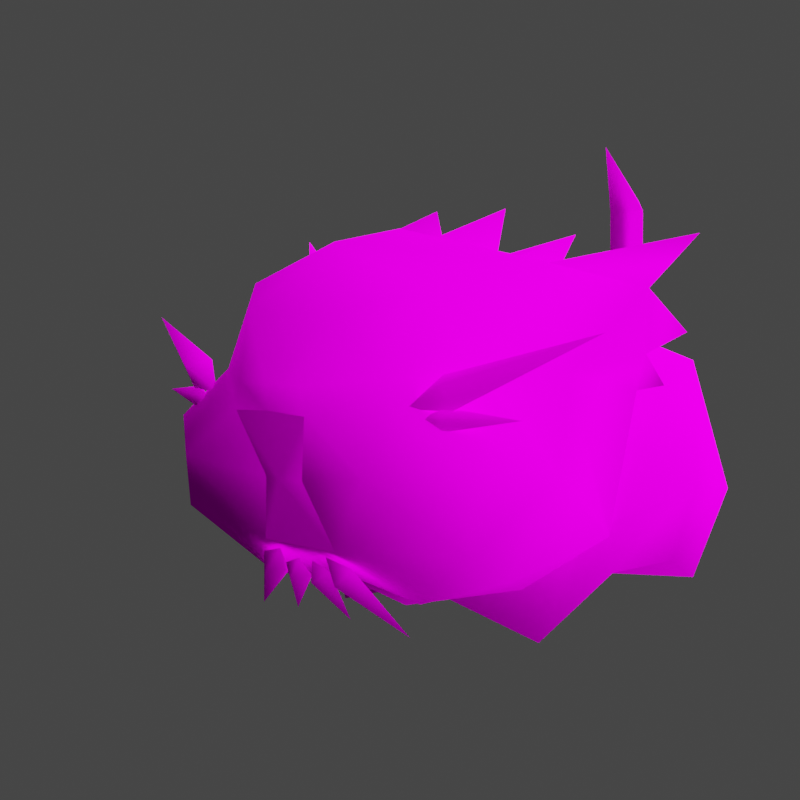 # Source: rumble-raticate.blend  (saved by Blender 3.6.11; exported with 4.5.12 LTS)
import bpy
from mathutils import Matrix  # noqa: F401  (used for matrix-valued properties, if any)

bpy.ops.wm.read_factory_settings(use_empty=True)
scene = bpy.context.scene
scene.name = 'Scene'

# ---- collections
col_collection = bpy.data.collections.new('Collection'); scene.collection.children.link(col_collection)

# ---- images (referenced by path relative to the original .blend; pixels are not part of the script)
import os
ASSET_DIR = os.environ.get("B2B_ASSET_DIR", "")  # directory of the original .blend (textures are referenced by path, not embedded)
HERE = os.path.dirname(os.path.abspath(__file__))  # packed textures are extracted next to this script under _unpacked/

def load_image(name, relpath, width, height, colorspace="sRGB"):
    """Load a texture the original file referenced (path relative to the .blend, or extracted next to this script)."""
    p = next((c for c in (os.path.join(HERE, relpath), os.path.join(ASSET_DIR, relpath)) if relpath and os.path.exists(c)), "")
    if p:
        img = bpy.data.images.load(p, check_existing=True)
        img.name = name
    else:  # same state as the original file: an image datablock whose file is absent (Cycles renders it pink)
        img = bpy.data.images.new(name, width, height)
        img.source = "FILE"
        img.filepath = "//" + (relpath or name)
    img.colorspace_settings.name = colorspace
    return img
img_pii_ratta_alola_01_c_png = load_image('Pii_RATTA_ALOLA_01_C.png', 'Pii_RATTA_ALOLA_01_C.png', 1024, 1024, 'sRGB')
img_pii_ratta_alola_eye_c_png = load_image('Pii_RATTA_ALOLA_eye_C.png', 'Pii_RATTA_ALOLA_eye_C.png', 1024, 1024, 'sRGB')

# ---- materials (node trees are filled in below, after node groups)
mat_pii_ratta_alola_01 = bpy.data.materials.new('Pii_RATTA_ALOLA_01')
mat_pii_ratta_alola_01.surface_render_method = 'BLENDED'
mat_pii_ratta_alola_01.blend_method = 'BLEND'
mat_pii_ratta_alola_01.use_transparency_overlap = False
mat_pii_ratta_alola_01.show_transparent_back = False
mat_pii_ratta_alola_01.use_transparent_shadow = False
mat_pii_ratta_alola_01.diffuse_color = (0.942, 0.942, 0.942, 1.0)
mat_pii_ratta_alola_01.roughness = 0.5528
mat_pii_ratta_alola_01.specular_intensity = 1.0
mat_pii_ratta_alola_01.metallic = 1.0
mat_pii_ratta_alola_eye = bpy.data.materials.new('Pii_RATTA_ALOLA_eye')
mat_pii_ratta_alola_eye.surface_render_method = 'BLENDED'
mat_pii_ratta_alola_eye.blend_method = 'BLEND'
mat_pii_ratta_alola_eye.use_transparency_overlap = False
mat_pii_ratta_alola_eye.show_transparent_back = False
mat_pii_ratta_alola_eye.use_transparent_shadow = False
mat_pii_ratta_alola_eye.diffuse_color = (0.942, 0.942, 0.942, 1.0)
mat_pii_ratta_alola_eye.roughness = 0.5528
mat_pii_ratta_alola_eye.specular_intensity = 1.0
mat_pii_ratta_alola_eye.metallic = 1.0
mat_material = bpy.data.materials.new('Material')
mat_material.alpha_threshold = 0.0
mat_material.use_transparent_shadow = False
mat_material.roughness = 0.5
mat_material.line_color = (0.0, 0.0, 0.0, 1.0)

# ---- material node trees
mat_pii_ratta_alola_01.use_nodes = True; mat_pii_ratta_alola_01.node_tree.nodes.clear()
_N = mat_pii_ratta_alola_01.node_tree.nodes; _L = mat_pii_ratta_alola_01.node_tree.links
n0 = _N.new('ShaderNodeBsdfPrincipled'); n0.name = 'Principled BSDF'; n0.location = (10, 300)
n0.distribution = 'GGX'
n0.subsurface_method = 'RANDOM_WALK_SKIN'
n0.inputs[2].default_value = 0.0
n0.inputs[3].default_value = 1.45
n0.inputs[13].default_value = 0.0
n0.inputs[27].default_value = (0.0, 0.0, 0.0, 1.0)
n0.inputs[28].default_value = 1.0
n1 = _N.new('ShaderNodeTexImage'); n1.name = 'Image Texture'; n1.location = (-300, 600)
n1.image = img_pii_ratta_alola_01_c_png
n1.interpolation = 'Closest'
n1.extension = 'MIRROR'
n2 = _N.new('ShaderNodeOutputMaterial'); n2.name = 'Material Output'; n2.location = (300, 300)
_L.new(n0.outputs[0], n2.inputs[0])
_L.new(n1.outputs[0], n0.inputs[0])
n2.is_active_output = True
mat_pii_ratta_alola_eye.use_nodes = True; mat_pii_ratta_alola_eye.node_tree.nodes.clear()
_N = mat_pii_ratta_alola_eye.node_tree.nodes; _L = mat_pii_ratta_alola_eye.node_tree.links
n0 = _N.new('ShaderNodeBsdfPrincipled'); n0.name = 'Principled BSDF'; n0.location = (10, 300)
n0.distribution = 'GGX'
n0.subsurface_method = 'RANDOM_WALK_SKIN'
n0.inputs[2].default_value = 0.0
n0.inputs[3].default_value = 1.45
n0.inputs[13].default_value = 0.0
n0.inputs[27].default_value = (0.0, 0.0, 0.0, 1.0)
n0.inputs[28].default_value = 1.0
n1 = _N.new('ShaderNodeTexImage'); n1.name = 'Image Texture'; n1.location = (-300, 600)
n1.image = img_pii_ratta_alola_eye_c_png
n1.interpolation = 'Closest'
n1.extension = 'MIRROR'
n2 = _N.new('ShaderNodeOutputMaterial'); n2.name = 'Material Output'; n2.location = (300, 300)
_L.new(n0.outputs[0], n2.inputs[0])
_L.new(n1.outputs[0], n0.inputs[0])
n2.is_active_output = True
mat_material.use_nodes = True; mat_material.node_tree.nodes.clear()
_N = mat_material.node_tree.nodes; _L = mat_material.node_tree.links
n0 = _N.new('ShaderNodeOutputMaterial'); n0.name = 'Material Output'; n0.location = (300, 300)
n1 = _N.new('ShaderNodeBsdfPrincipled'); n1.name = 'Principled BSDF'; n1.location = (10, 300)
n1.distribution = 'GGX'
n1.subsurface_method = 'RANDOM_WALK_SKIN'
n1.inputs[3].default_value = 1.45
n1.inputs[27].default_value = (0.0, 0.0, 0.0, 1.0)
n1.inputs[28].default_value = 1.0
_L.new(n1.outputs[0], n0.inputs[0])
n0.is_active_output = True

# ---- world
world_world = bpy.data.worlds.new('World'); scene.world = world_world
world_world.use_nodes = True; world_world.node_tree.nodes.clear()
_N = world_world.node_tree.nodes; _L = world_world.node_tree.links
n0 = _N.new('ShaderNodeOutputWorld'); n0.name = 'World Output'; n0.location = (300, 300)
n1 = _N.new('ShaderNodeBackground'); n1.name = 'Background'; n1.location = (10, 300)
n1.inputs[0].default_value = (0.05088, 0.05088, 0.05088, 1.0)
_L.new(n1.outputs[0], n0.inputs[0])
n0.is_active_output = True
world_world.color = (0.05088, 0.05088, 0.05088)
world_world.use_sun_shadow = False
world_world.sun_shadow_jitter_overblur = 0.0

# ---- cameras
cam_camera = bpy.data.cameras.new('Camera')
cam_camera.clip_end = 100.0
cam_camera.ortho_scale = 7.314

# ---- lights
light_sun = bpy.data.lights.new('Sun', 'SUN')
light_sun.specular_factor = 0.0
light_sun.transmission_factor = 0.0
light_sun.use_shadow = False
light_sun.angle = 2.356
light_light = bpy.data.lights.new('Light', 'POINT')
light_light.transmission_factor = 0.0
light_light.energy = 1000.0
light_light.shadow_soft_size = 0.1
light_light.shadow_maximum_resolution = 0.006
light_light.use_absolute_resolution = True

# ---- meshes
me_ratta1 = bpy.data.meshes.new('Ratta1')
me_ratta1.from_pydata([(-0.06586, 0.2096, -0.2442), (-0.02641, 0.1916, -0.2123), (4.496e-10, 0.236, -0.2012), (-0.05281, 0.2353, -0.1987), (0.02641, 0.2789, -0.1851), (0.06586, 0.2822, -0.2216), (0.05281, 0.2353, -0.1987), (-7.428e-18, 0.2144, -0.1317), (-0.02641, 0.2789, -0.1851), (0.02641, 0.2789, -0.1851), (-7.428e-18, 0.2144, -0.1317), (-0.05281, 0.2353, -0.1987), (-7.428e-18, 0.2144, -0.1317), (-0.02641, 0.1916, -0.2123), (-0.02641, 0.2789, -0.1851), (0.0, 0.3185, -0.2103), (0.02641, 0.2789, -0.1851), (-0.05281, 0.2353, -0.1987), (-0.06586, 0.2822, -0.2216), (-0.02641, 0.1916, -0.2123), (-0.06586, 0.2096, -0.2442), (0.02641, 0.1916, -0.2123), (0.0, 0.1733, -0.2555), (0.05281, 0.2353, -0.1987), (0.06586, 0.2096, -0.2442), (0.02641, 0.2789, -0.1851), (0.06586, 0.2822, -0.2216), (-7.428e-18, 0.2144, -0.1317), (0.02641, 0.1916, -0.2123), (-0.02641, 0.1916, -0.2123), (-7.428e-18, 0.2144, -0.1317), (0.05281, 0.2353, -0.1987), (-7.428e-18, 0.2144, -0.1317), (0.02641, 0.2789, -0.1851), (0.05281, 0.2353, -0.1987), (4.496e-10, 0.236, -0.2012), (0.06586, 0.2096, -0.2442), (0.05281, 0.2353, -0.1987), (0.0, 0.1733, -0.2555), (0.02641, 0.1916, -0.2123), (-0.06586, 0.2822, -0.2216), (-0.05281, 0.2353, -0.1987), (0.0, 0.3185, -0.2103), (-0.02641, 0.2789, -0.1851), (4.496e-10, 0.236, -0.2012), (0.02641, 0.1916, -0.2123), (0.06586, 0.2096, -0.2442), (-0.02641, 0.1916, -0.2123), (0.0, 0.1733, -0.2555), (-0.02641, 0.2789, -0.1851), (-0.06586, 0.2822, -0.2216), (0.02641, 0.2789, -0.1851), (0.0, 0.3185, -0.2103), (0.02556, 0.2421, -0.1256), (0.02483, 0.2971, -0.2486), (2.113e-10, 0.2456, -0.2944), (-1.306e-10, 0.1612, -0.15), (3.872e-10, 0.3636, -0.3586), (0.02483, 0.3733, -0.3071), (-9.03e-10, 0.4781, -0.3437), (0.02483, 0.4625, -0.3058), (-8.146e-10, 0.5468, -0.2414), (-0.02556, 0.2421, -0.1256), (-0.02483, 0.2971, -0.2486), (-0.02483, 0.3733, -0.3071), (-0.02483, 0.4625, -0.3058), (-0.02556, 0.2421, -0.1256), (-0.02483, 0.2971, -0.2486), (-0.02483, 0.3733, -0.3071), (-0.02483, 0.4625, -0.3058), (-8.146e-10, 0.5468, -0.2414), (0.02483, 0.4625, -0.3058), (-5.783e-09, 0.1533, 0.2162), (0.1836, 0.1245, 0.1423), (-9.372e-09, 0.062, 0.2137), (0.1332, 1.11e-17, 0.1572), (-4.579e-09, 0.02399, 0.009048), (0.1719, 0.06051, 0.06587), (0.1719, 0.06051, 0.06587), (0.1943, 0.05405, -0.0389), (0.1681, -1.563e-17, -0.163), (-5.913e-09, 0.06243, -0.2125), (0.2198, 0.1245, -0.1375), (-5.431e-09, 0.1533, -0.2248), (0.2198, 0.1245, -0.1375), (0.1943, 0.05405, -0.0389), (0.1836, 0.1245, 0.1423), (0.2415, 0.1533, 0.006161), (0.1943, 0.05405, -0.0389), (0.2198, 0.1245, -0.1375), (0.1836, 0.1245, 0.1423), (-5.783e-09, 0.1533, 0.2162), (0.1278, 0.2799, 0.1531), (0.1836, 0.1245, 0.1423), (0.2415, 0.1533, 0.006161), (0.1839, 0.2788, 0.01926), (0.1794, 0.2777, -0.1221), (0.2198, 0.1245, -0.1375), (-5.431e-09, 0.1533, -0.2248), (-9.298e-09, 0.322, -0.1743), (-7.499e-09, 0.3736, 0.01986), (-9.298e-09, 0.322, -0.1743), (-5.7e-09, 0.3388, 0.2142), (-0.1794, 0.2777, -0.1221), (-0.2198, 0.1245, -0.1375), (-0.2415, 0.1533, 0.006161), (-0.1839, 0.2788, 0.01926), (-0.1278, 0.2799, 0.1531), (-0.1836, 0.1245, 0.1423), (-9.298e-09, 0.322, -0.1743), (-0.1836, 0.1245, 0.1423), (-6.211e-09, 0.2799, 0.2263), (-5.7e-09, 0.3388, 0.2142), (-5.783e-09, 0.1533, 0.2162), (-6.211e-09, 0.2799, 0.2263), (0.1278, 0.2799, 0.1531), (-0.1278, 0.2799, 0.1531), (-6.211e-09, 0.2799, 0.2263), (-6.211e-09, 0.2799, 0.2263), (-5.7e-09, 0.3388, 0.2142), (-5.783e-09, 0.1533, 0.2162), (-9.372e-09, 0.062, 0.2137), (-0.1836, 0.1245, 0.1423), (-0.1332, 5.165e-09, 0.1572), (-4.579e-09, 0.02399, 0.009048), (-0.1719, 0.06051, 0.06587), (-0.1719, 0.06051, 0.06587), (-0.1943, 0.05405, -0.0389), (-0.1681, 2.421e-09, -0.163), (-5.913e-09, 0.06243, -0.2125), (-0.2198, 0.1245, -0.1375), (-5.431e-09, 0.1533, -0.2248), (-0.2198, 0.1245, -0.1375), (-0.1943, 0.05405, -0.0389), (-0.1943, 0.05405, -0.0389), (-0.2415, 0.1533, 0.006161), (-0.1836, 0.1245, 0.1423), (-0.2198, 0.1245, -0.1375), (-0.1465, 0.3015, 0.3454), (-0.279, 0.3398, 0.2978), (-0.1635, 0.2716, 0.3554), (-0.1195, 0.2713, 0.3655), (-0.1465, 0.3015, 0.3454), (-0.1195, 0.2713, 0.3655), (-0.1595, 0.2958, 0.3705), (-0.279, 0.3398, 0.2978), (-0.1465, 0.3015, 0.3454), (-0.1195, 0.2713, 0.3655), (-0.1635, 0.2716, 0.3554), (-0.1595, 0.2958, 0.3705), (-0.279, 0.3398, 0.2978), (-0.1531, 0.2748, 0.3546), (-0.2219, 0.2656, 0.3363), (-0.1552, 0.2529, 0.3596), (-0.1348, 0.2633, 0.363), (-0.1531, 0.2748, 0.3546), (-0.1348, 0.2633, 0.363), (-0.1573, 0.2665, 0.3675), (-0.2219, 0.2656, 0.3363), (-0.1531, 0.2748, 0.3546), (-0.1348, 0.2633, 0.363), (-0.1552, 0.2529, 0.3596), (-0.1573, 0.2665, 0.3675), (-0.2219, 0.2656, 0.3363), (0.1465, 0.3015, 0.3454), (0.1195, 0.2713, 0.3655), (0.1635, 0.2716, 0.3554), (0.279, 0.3398, 0.2978), (0.1465, 0.3015, 0.3454), (0.1595, 0.2958, 0.3705), (0.1195, 0.2713, 0.3655), (0.279, 0.3398, 0.2978), (0.1465, 0.3015, 0.3454), (0.1195, 0.2713, 0.3655), (0.1595, 0.2958, 0.3705), (0.1635, 0.2716, 0.3554), (0.279, 0.3398, 0.2978), (0.1531, 0.2748, 0.3546), (0.1348, 0.2633, 0.363), (0.1552, 0.2529, 0.3596), (0.2219, 0.2656, 0.3363), (0.1531, 0.2748, 0.3546), (0.1573, 0.2665, 0.3675), (0.1348, 0.2633, 0.363), (0.2219, 0.2656, 0.3363), (0.1531, 0.2748, 0.3546), (0.1348, 0.2633, 0.363), (0.1573, 0.2665, 0.3675), (0.1552, 0.2529, 0.3596), (0.2219, 0.2656, 0.3363), (-0.02892, 0.1095, 0.3668), (-0.03458, 0.05725, 0.3445), (0.0, 0.09946, 0.3606), (-0.008529, 0.118, 0.3692), (-0.02892, 0.1095, 0.3668), (-0.008529, 0.118, 0.3692), (-0.0135, 0.09867, 0.377), (-0.03458, 0.05725, 0.3445), (-0.02892, 0.1095, 0.3668), (-0.008529, 0.118, 0.3692), (0.0, 0.09946, 0.3606), (-0.0135, 0.09867, 0.377), (-0.03458, 0.05725, 0.3445), (-0.05676, 0.1169, 0.3678), (-0.096, 0.0478, 0.3309), (-0.03145, 0.09947, 0.3598), (-0.02924, 0.1255, 0.3732), (-0.05676, 0.1169, 0.3678), (-0.02924, 0.1255, 0.3732), (-0.04466, 0.1004, 0.3789), (-0.096, 0.0478, 0.3309), (-0.05676, 0.1169, 0.3678), (-0.02924, 0.1255, 0.3732), (-0.03145, 0.09947, 0.3598), (-0.04466, 0.1004, 0.3789), (-0.096, 0.0478, 0.3309), (0.02892, 0.1095, 0.3668), (0.008529, 0.118, 0.3692), (0.0, 0.09946, 0.3606), (0.03458, 0.05725, 0.3445), (0.02892, 0.1095, 0.3668), (0.0135, 0.09867, 0.377), (0.008529, 0.118, 0.3692), (0.03458, 0.05725, 0.3445), (0.02892, 0.1095, 0.3668), (0.008529, 0.118, 0.3692), (0.0135, 0.09867, 0.377), (0.0, 0.09946, 0.3606), (0.03458, 0.05725, 0.3445), (0.05676, 0.1169, 0.3678), (0.02924, 0.1255, 0.3732), (0.03145, 0.09947, 0.3598), (0.096, 0.0478, 0.3309), (0.05676, 0.1169, 0.3678), (0.04466, 0.1004, 0.3789), (0.02924, 0.1255, 0.3732), (0.096, 0.0478, 0.3309), (0.05676, 0.1169, 0.3678), (0.02924, 0.1255, 0.3732), (0.04466, 0.1004, 0.3789), (0.03145, 0.09947, 0.3598), (0.096, 0.0478, 0.3309), (-1.127e-08, 0.2676, 0.4167), (0.04296, 0.2648, 0.413), (0.0, 0.2009, 0.4032), (0.02264, 0.2012, 0.3962), (-0.02264, 0.2012, 0.3962), (-0.04296, 0.2648, 0.413), (0.0, 0.2009, 0.4032), (-1.127e-08, 0.2676, 0.4167), (-1.017e-08, 0.133, 0.3772), (-0.04483, 0.133, 0.3772), (0.0, 0.2009, 0.4032), (-0.02264, 0.2012, 0.3962), (0.02264, 0.2012, 0.3962), (0.04483, 0.133, 0.3772), (0.0, 0.2009, 0.4032), (-1.017e-08, 0.133, 0.3772), (0.1322, 0.0657, 0.1904), (0.197, 0.1173, 0.1251), (-2.774e-08, 0.1169, 0.1057), (0.2156, 0.2672, 0.1043), (0.1928, 0.2939, 0.2049), (-2.788e-08, 0.03074, 0.2122), (-2.552e-08, 0.3815, 0.0447), (-0.1322, 0.0657, 0.1904), (-0.197, 0.1173, 0.1251), (-0.2156, 0.2672, 0.1043), (-0.1928, 0.2939, 0.2049), (-0.1566, 0.3488, 0.1028), (-0.1574, 0.3971, 0.1802), (0.1712, 0.1011, 0.2764), (0.2093, 0.2045, 0.2524), (-2.788e-08, 0.03074, 0.2122), (-2.782e-08, 0.07296, 0.2735), (0.1322, 0.0657, 0.1904), (-0.1712, 0.1011, 0.2764), (-0.1322, 0.0657, 0.1904), (-0.2093, 0.2045, 0.2524), (-2.978e-08, 0.4163, 0.1214), (0.1574, 0.3971, 0.1802), (-2.812e-08, 0.4335, 0.2141), (-0.1574, 0.3971, 0.1802), (0.1574, 0.3971, 0.1802), (0.1566, 0.3488, 0.1028), (0.2156, 0.2672, 0.1043), (0.197, 0.1173, 0.1251), (0.1322, 0.0657, 0.1904), (-0.1322, 0.0657, 0.1904), (-0.197, 0.1173, 0.1251), (-2.782e-08, 0.07296, 0.2735), (0.0956, 0.07586, 0.3139), (0.1712, 0.1011, 0.2764), (-2.851e-08, 0.09925, 0.3292), (0.1803, 0.1448, 0.3521), (0.2093, 0.2045, 0.2524), (0.1899, 0.2408, 0.349), (0.1899, 0.2408, 0.349), (0.1549, 0.2931, 0.2924), (0.1899, 0.2408, 0.349), (0.1023, 0.2964, 0.3648), (0.1102, 0.2168, 0.4176), (0.04296, 0.2648, 0.413), (0.03534, 0.2915, 0.4142), (-1.127e-08, 0.2676, 0.4167), (0.05392, 0.355, 0.382), (-2.854e-08, 0.293, 0.4178), (-0.05392, 0.355, 0.382), (-0.03534, 0.2915, 0.4142), (-0.04296, 0.2648, 0.413), (-0.1023, 0.2964, 0.3648), (-2.851e-08, 0.09925, 0.3292), (0.04483, 0.133, 0.3772), (0.0956, 0.07586, 0.3139), (-1.017e-08, 0.133, 0.3772), (0.04483, 0.133, 0.3772), (0.1803, 0.1448, 0.3521), (0.02264, 0.2012, 0.3962), (0.04296, 0.2648, 0.413), (0.1102, 0.2168, 0.4176), (0.04483, 0.133, 0.3772), (0.02264, 0.2012, 0.3962), (0.1102, 0.2168, 0.4176), (0.1803, 0.1448, 0.3521), (0.1928, 0.2939, 0.2049), (0.2093, 0.2045, 0.2524), (0.1574, 0.3971, 0.1802), (0.2243, 0.3704, 0.09808), (0.1928, 0.2939, 0.2049), (0.2216, 0.3041, 0.09686), (0.2484, 0.3245, 0.05864), (0.2156, 0.2672, 0.1043), (0.232, 0.2702, 0.07447), (0.262, 0.4244, 0.06396), (0.1574, 0.3971, 0.1802), (-3.049e-08, 0.4199, 0.3171), (-2.812e-08, 0.4335, 0.2141), (0.1007, 0.3795, 0.3249), (-3.049e-08, 0.4199, 0.3171), (0.05392, 0.355, 0.382), (-0.05392, 0.355, 0.382), (-0.1007, 0.3795, 0.3249), (-3.049e-08, 0.4199, 0.3171), (-0.1574, 0.3971, 0.1802), (-0.1574, 0.3971, 0.1802), (-2.812e-08, 0.4335, 0.2141), (0.2093, 0.2045, 0.2524), (0.1549, 0.2931, 0.2924), (0.2484, 0.3245, 0.05864), (0.2243, 0.3704, 0.09808), (0.1566, 0.3488, 0.1028), (0.262, 0.4244, 0.06396), (0.2216, 0.3041, 0.09686), (0.232, 0.2702, 0.07447), (0.2156, 0.2672, 0.1043), (0.1574, 0.3971, 0.1802), (-2.851e-08, 0.09925, 0.3292), (-0.04483, 0.133, 0.3772), (-1.017e-08, 0.133, 0.3772), (-0.0956, 0.07586, 0.3139), (-0.04483, 0.133, 0.3772), (-0.1803, 0.1448, 0.3521), (-0.1102, 0.2168, 0.4176), (-0.02264, 0.2012, 0.3962), (-0.04483, 0.133, 0.3772), (-0.02264, 0.2012, 0.3962), (-0.04296, 0.2648, 0.413), (-0.1102, 0.2168, 0.4176), (-0.1803, 0.1448, 0.3521), (-2.782e-08, 0.07296, 0.2735), (-0.0956, 0.07586, 0.3139), (-2.851e-08, 0.09925, 0.3292), (-0.1712, 0.1011, 0.2764), (-0.1803, 0.1448, 0.3521), (-0.2093, 0.2045, 0.2524), (-0.1899, 0.2408, 0.349), (-0.1549, 0.2931, 0.2924), (-0.1899, 0.2408, 0.349), (-0.1023, 0.2964, 0.3648), (-0.1899, 0.2408, 0.349), (-0.1102, 0.2168, 0.4176), (-0.04296, 0.2648, 0.413), (-0.1928, 0.2939, 0.2049), (-0.2093, 0.2045, 0.2524), (-0.1574, 0.3971, 0.1802), (-0.1928, 0.2939, 0.2049), (-0.2243, 0.3704, 0.09808), (-0.2216, 0.3041, 0.09686), (-0.2484, 0.3245, 0.05864), (-0.2156, 0.2672, 0.1043), (-0.232, 0.2702, 0.07447), (-0.262, 0.4244, 0.06396), (-0.2093, 0.2045, 0.2524), (-0.1549, 0.2931, 0.2924), (-0.2484, 0.3245, 0.05864), (-0.1566, 0.3488, 0.1028), (-0.2243, 0.3704, 0.09808), (-0.262, 0.4244, 0.06396), (-0.2216, 0.3041, 0.09686), (-0.232, 0.2702, 0.07447), (-0.2156, 0.2672, 0.1043), (-0.1574, 0.3971, 0.1802), (-0.1899, 0.2408, 0.349), (-0.1102, 0.2168, 0.4176), (-0.1803, 0.1448, 0.3521), (0.1102, 0.2168, 0.4176), (0.1899, 0.2408, 0.349), (0.1803, 0.1448, 0.3521), (-0.128, 0.3557, 0.143), (-0.06029, 0.3996, 0.143), (-0.1253, 0.4256, 0.06875), (-0.06029, 0.3996, 0.143), (-0.104, 0.3928, 0.2105), (-0.1253, 0.4256, 0.06875), (-0.104, 0.3928, 0.2105), (-0.128, 0.3557, 0.143), (-0.1253, 0.4256, 0.06875), (-0.07479, 0.3824, 0.1529), (0.01462, 0.4062, 0.1529), (-0.0463, 0.4554, 0.08337), (0.01462, 0.4062, 0.1529), (-0.03678, 0.4195, 0.2178), (-0.0463, 0.4554, 0.08337), (-0.03678, 0.4195, 0.2178), (-0.07479, 0.3824, 0.1529), (-0.0463, 0.4554, 0.08337), (0.128, 0.3557, 0.143), (0.1253, 0.4256, 0.06875), (0.06029, 0.3996, 0.143), (0.06029, 0.3996, 0.143), (0.1253, 0.4256, 0.06875), (0.104, 0.3928, 0.2105), (0.104, 0.3928, 0.2105), (0.1253, 0.4256, 0.06875), (0.128, 0.3557, 0.143), (0.07479, 0.3824, 0.1529), (0.0463, 0.4554, 0.08337), (-0.01462, 0.4062, 0.1529), (-0.01462, 0.4062, 0.1529), (0.0463, 0.4554, 0.08337), (0.03678, 0.4195, 0.2178), (0.03678, 0.4195, 0.2178), (0.0463, 0.4554, 0.08337), (0.07479, 0.3824, 0.1529), (0.03747, 0.3399, 0.003928), (0.01349, 0.38, -0.04033), (-0.01899, 0.3464, 0.003928), (-0.01899, 0.3464, 0.003928), (0.01349, 0.38, -0.04033), (0.01126, 0.3607, 0.04309), (0.01126, 0.3607, 0.04309), (0.01349, 0.38, -0.04033), (0.03747, 0.3399, 0.003928), (0.05956, 0.3193, -0.04517), (0.0531, 0.3564, -0.08627), (0.01442, 0.3383, -0.0504), (0.01442, 0.3383, -0.0504), (0.0531, 0.3564, -0.08627), (0.03976, 0.3446, -0.01421), (0.03976, 0.3446, -0.01421), (0.0531, 0.3564, -0.08627), (0.05956, 0.3193, -0.04517), (-0.01529, 0.338, -0.01324), (-0.06132, 0.3639, -0.05002), (-0.06843, 0.3207, -0.0028), (-0.06843, 0.3207, -0.0028), (-0.06132, 0.3639, -0.05002), (-0.03984, 0.3469, 0.03114), (-0.03984, 0.3469, 0.03114), (-0.06132, 0.3639, -0.05002), (-0.01529, 0.338, -0.01324), (0.1023, 0.2964, 0.3648), (0.05392, 0.355, 0.382), (0.1007, 0.3795, 0.3249), (0.1549, 0.2931, 0.2924), (0.1574, 0.3971, 0.1802), (0.1928, 0.2939, 0.2049), (-0.1023, 0.2964, 0.3648), (-0.1007, 0.3795, 0.3249), (-0.05392, 0.355, 0.382), (-0.1549, 0.2931, 0.2924), (-0.1574, 0.3971, 0.1802), (-0.1928, 0.2939, 0.2049)], [], [(2, 1, 0), (2, 0, 3), (5, 2, 4), (5, 6, 2), (9, 8, 7), (8, 11, 10), (11, 13, 12), (16, 15, 14), (14, 18, 17), (17, 20, 19), (19, 22, 21), (21, 24, 23), (23, 26, 25), (29, 28, 27), (28, 31, 30), (34, 33, 32), (37, 36, 35), (39, 38, 35), (35, 41, 40), (35, 43, 42), (46, 45, 44), (48, 47, 44), (44, 50, 49), (44, 52, 51), (55, 54, 53), (56, 55, 53), (55, 57, 54), (57, 58, 54), (57, 59, 58), (59, 60, 58), (59, 61, 60), (55, 56, 62), (63, 55, 62), (57, 55, 63), (64, 57, 63), (59, 57, 64), (65, 59, 64), (61, 59, 65), (66, 53, 54), (67, 66, 54), (67, 54, 58), (68, 67, 58), (68, 58, 60), (69, 68, 60), (69, 71, 70), (74, 73, 72), (74, 75, 73), (74, 76, 75), (77, 75, 76), (78, 73, 75), (79, 77, 76), (79, 76, 80), (80, 76, 81), (81, 82, 80), (81, 83, 82), (85, 80, 84), (77, 87, 86), (77, 88, 87), (88, 89, 87), (92, 91, 90), (94, 92, 93), (94, 95, 92), (94, 96, 95), (97, 96, 94), (98, 96, 97), (98, 99, 96), (100, 95, 96), (100, 96, 101), (102, 95, 100), (92, 95, 102), (103, 100, 101), (103, 98, 104), (104, 105, 103), (103, 105, 106), (106, 100, 103), (106, 102, 100), (106, 105, 107), (106, 107, 102), (107, 105, 108), (109, 98, 103), (91, 107, 110), (112, 107, 111), (115, 114, 113), (117, 116, 113), (92, 119, 118), (122, 121, 120), (123, 121, 122), (124, 121, 123), (123, 125, 124), (122, 126, 123), (125, 127, 124), (124, 127, 128), (124, 128, 129), (130, 129, 128), (131, 129, 130), (128, 133, 132), (125, 135, 134), (136, 135, 125), (135, 137, 134), (140, 139, 138), (141, 140, 138), (144, 143, 142), (144, 146, 145), (149, 148, 147), (149, 150, 148), (153, 152, 151), (154, 153, 151), (157, 156, 155), (157, 159, 158), (162, 161, 160), (162, 163, 161), (166, 165, 164), (167, 166, 164), (170, 169, 168), (172, 169, 171), (175, 174, 173), (176, 174, 175), (179, 178, 177), (180, 179, 177), (183, 182, 181), (185, 182, 184), (188, 187, 186), (189, 187, 188), (192, 191, 190), (193, 192, 190), (196, 195, 194), (196, 198, 197), (201, 200, 199), (201, 202, 200), (205, 204, 203), (206, 205, 203), (209, 208, 207), (209, 211, 210), (214, 213, 212), (214, 215, 213), (218, 217, 216), (219, 218, 216), (222, 221, 220), (224, 221, 223), (227, 226, 225), (228, 226, 227), (231, 230, 229), (232, 231, 229), (235, 234, 233), (237, 234, 236), (240, 239, 238), (241, 239, 240), (244, 243, 242), (245, 243, 244), (248, 247, 246), (248, 249, 247), (252, 251, 250), (252, 253, 251), (256, 255, 254), (256, 257, 255), (260, 259, 258), (259, 260, 261), (259, 261, 262), (263, 260, 258), (261, 260, 264), (260, 263, 265), (266, 260, 265), (260, 266, 267), (267, 266, 268), (264, 260, 269), (269, 260, 267), (264, 269, 270), (272, 271, 259), (271, 274, 273), (271, 273, 275), (274, 276, 273), (273, 276, 277), (278, 266, 276), (280, 264, 279), (280, 279, 281), (279, 282, 281), (264, 282, 279), (284, 264, 283), (285, 264, 284), (271, 287, 286), (289, 288, 276), (292, 291, 290), (291, 293, 290), (291, 292, 294), (292, 295, 294), (294, 295, 296), (298, 297, 295), (298, 300, 299), (301, 299, 300), (301, 300, 302), (303, 302, 300), (302, 303, 304), (303, 300, 305), (303, 306, 304), (306, 303, 305), (307, 306, 305), (306, 308, 304), (307, 308, 306), (308, 309, 304), (309, 308, 310), (310, 308, 307), (313, 312, 311), (314, 311, 312), (313, 316, 315), (319, 318, 317), (319, 321, 320), (323, 322, 320), (325, 259, 324), (328, 327, 326), (328, 329, 327), (327, 329, 330), (331, 329, 328), (329, 331, 332), (326, 327, 333), (336, 335, 334), (335, 337, 334), (339, 337, 338), (340, 339, 338), (341, 340, 338), (343, 341, 342), (345, 344, 342), (262, 347, 346), (350, 349, 348), (351, 349, 350), (348, 352, 350), (353, 350, 352), (354, 350, 353), (355, 351, 350), (358, 357, 356), (359, 356, 357), (361, 359, 360), (364, 363, 362), (366, 362, 365), (368, 364, 367), (371, 370, 369), (370, 372, 369), (373, 372, 370), (374, 372, 373), (374, 373, 375), (377, 376, 374), (379, 378, 376), (380, 378, 379), (380, 381, 378), (266, 383, 382), (386, 385, 384), (385, 386, 387), (387, 386, 388), (385, 387, 389), (389, 387, 390), (386, 384, 391), (393, 268, 392), (396, 395, 394), (396, 397, 395), (394, 395, 398), (399, 398, 395), (399, 395, 400), (397, 401, 395), (404, 403, 402), (407, 406, 405), (410, 409, 408), (413, 412, 411), (416, 415, 414), (419, 418, 417), (422, 421, 420), (425, 424, 423), (428, 427, 426), (431, 430, 429), (434, 433, 432), (437, 436, 435), (440, 439, 438), (443, 442, 441), (446, 445, 444), (449, 448, 447), (452, 451, 450), (455, 454, 453), (458, 457, 456), (461, 460, 459), (464, 463, 462), (467, 466, 465), (470, 469, 468), (473, 472, 471), (471, 474, 473), (474, 475, 473), (475, 474, 476), (479, 478, 477), (480, 477, 478), (481, 480, 478), (480, 481, 482)])
me_ratta1.polygons.foreach_set('use_smooth', [True] * 288)
me_ratta1.polygons.foreach_set('material_index', [0, 0, 0, 0, 0, 0, 0, 0, 0, 0, 0, 0, 0, 0, 0, 0, 0, 0, 0, 0, 0, 0, 0, 0, 0, 0, 0, 0, 0, 0, 0, 0, 0, 0, 0, 0, 0, 0, 0, 0, 0, 0, 0, 0, 0, 0, 0, 0, 0, 0, 0, 0, 0, 0, 0, 0, 0, 0, 0, 0, 0, 0, 0, 0, 0, 0, 0, 0, 0, 0, 0, 0, 0, 0, 0, 0, 0, 0, 0, 0, 0, 0, 0, 0, 0, 0, 0, 0, 0, 0, 0, 0, 0, 0, 0, 0, 0, 0, 0, 0, 0, 0, 0, 0, 0, 0, 0, 0, 0, 0, 0, 0, 0, 0, 0, 0, 0, 0, 0, 0, 0, 0, 0, 0, 0, 0, 0, 0, 0, 0, 0, 0, 0, 0, 0, 0, 0, 0, 0, 0, 0, 0, 0, 0, 0, 0, 0, 0, 0, 0, 0, 0, 0, 0, 0, 0, 0, 0, 0, 0, 0, 0, 0, 0, 0, 0, 0, 0, 0, 0, 0, 0, 0, 0, 0, 0, 0, 0, 0, 0, 0, 0, 0, 0, 0, 0, 0, 0, 0, 0, 0, 0, 0, 0, 0, 0, 0, 0, 0, 0, 0, 0, 0, 0, 0, 0, 0, 0, 0, 0, 0, 0, 0, 0, 0, 0, 0, 0, 0, 0, 0, 0, 0, 0, 0, 0, 0, 0, 0, 0, 0, 0, 0, 0, 0, 0, 0, 0, 0, 0, 0, 0, 0, 0, 0, 0, 0, 0, 0, 0, 0, 0, 0, 0, 0, 0, 0, 0, 0, 0, 0, 0, 0, 0, 0, 0, 0, 0, 0, 0, 0, 0, 0, 0, 0, 0, 0, 0, 0, 0, 1, 1, 1, 1, 1, 1, 1, 1])
_uv = me_ratta1.uv_layers.new(name='UV0')
_uv.uv.foreach_set('vector', [0.9344, 0.07773, 0.9195, 0.08633, 0.9172, 0.07773, 0.9344, 0.07773, 0.9172, 0.07773, 0.9195, 0.06914, 0.9516, 0.07773, 0.9344, 0.07773, 0.9493, 0.06914, 0.9516, 0.07773, 0.9493, 0.08633, 0.9344, 0.07773, 0.9172, 0.09492, 0.923, 0.09492, 0.9344, 0.1293, 0.923, 0.09492, 0.9287, 0.09492, 0.9344, 0.1293, 0.9287, 0.09492, 0.9344, 0.09492, 0.9344, 0.1293, 0.9172, 0.09492, 0.9201, 0.09492, 0.923, 0.09492, 0.923, 0.09492, 0.9258, 0.09492, 0.9287, 0.09492, 0.9287, 0.09492, 0.9316, 0.09492, 0.9344, 0.09492, 0.9344, 0.09492, 0.9373, 0.09492, 0.9402, 0.09492, 0.9402, 0.09492, 0.943, 0.09492, 0.9459, 0.09492, 0.9459, 0.09492, 0.9488, 0.09492, 0.9516, 0.09492, 0.9344, 0.09492, 0.9402, 0.09492, 0.9344, 0.1293, 0.9402, 0.09492, 0.9459, 0.09492, 0.9344, 0.1293, 0.9459, 0.09492, 0.9516, 0.09492, 0.9344, 0.1293, 0.9493, 0.08633, 0.943, 0.09262, 0.9344, 0.07773, 0.9344, 0.09492, 0.9258, 0.09262, 0.9344, 0.07773, 0.9344, 0.07773, 0.9195, 0.06914, 0.9258, 0.06285, 0.9344, 0.07773, 0.9344, 0.06055, 0.943, 0.06285, 0.943, 0.09262, 0.9344, 0.09492, 0.9344, 0.07773, 0.9258, 0.09262, 0.9195, 0.08633, 0.9344, 0.07773, 0.9344, 0.07773, 0.9258, 0.06285, 0.9344, 0.06055, 0.9344, 0.07773, 0.943, 0.06285, 0.9493, 0.06914, 0.1037, 0.2246, 0.03923, 0.2351, 0.03923, 0.01673, 0.1037, 0.01673, 0.1037, 0.2246, 0.03923, 0.01673, 0.1037, 0.2246, 0.1037, 0.3819, 0.03923, 0.2351, 0.1037, 0.3819, 0.03923, 0.3819, 0.03923, 0.2351, 0.1037, 0.3819, 0.1037, 0.554, 0.03923, 0.3819, 0.1037, 0.554, 0.03923, 0.5378, 0.03923, 0.3819, 0.1037, 0.554, 0.0558, 0.7174, 0.03923, 0.5378, 0.1037, 0.2246, 0.1037, 0.01673, 0.03923, 0.01673, 0.03923, 0.2351, 0.1037, 0.2246, 0.03923, 0.01673, 0.1037, 0.3819, 0.1037, 0.2246, 0.03923, 0.2351, 0.03923, 0.3819, 0.1037, 0.3819, 0.03923, 0.2351, 0.1037, 0.554, 0.1037, 0.3819, 0.03923, 0.3819, 0.03923, 0.5378, 0.1037, 0.554, 0.03923, 0.3819, 0.0558, 0.7174, 0.1037, 0.554, 0.03923, 0.5378, 0.03923, 0.01673, 0.03923, 0.01673, 0.03923, 0.2351, 0.03923, 0.2351, 0.03923, 0.01673, 0.03923, 0.2351, 0.03923, 0.2351, 0.03923, 0.2351, 0.03923, 0.3819, 0.03923, 0.3819, 0.03923, 0.2351, 0.03923, 0.3819, 0.03923, 0.3819, 0.03923, 0.3819, 0.03923, 0.5378, 0.03923, 0.5378, 0.03923, 0.3819, 0.03923, 0.5378, 0.03923, 0.5378, 0.03923, 0.5378, 0.0558, 0.7174, 0.4544, 0.1258, 0.7835, -0.01658, 0.4368, -0.03165, 0.4544, 0.1258, 0.7145, 0.2078, 0.7835, -0.01658, 0.4544, 0.1258, 0.5035, 0.477, 0.7145, 0.2078, 0.804, 0.3791, 0.7145, 0.2078, 0.5035, 0.477, 0.9032, 0.1268, 0.7835, -0.01658, 0.7145, 0.2078, 0.8402, 0.5652, 0.804, 0.3791, 0.5035, 0.477, 0.8402, 0.5652, 0.5035, 0.477, 0.7771, 0.7886, 0.7771, 0.7886, 0.5035, 0.477, 0.4599, 0.8598, 0.4599, 0.8598, 0.8492, 1.016, 0.7771, 0.7886, 0.4599, 0.8598, 0.4332, 1.018, 0.8492, 1.016, 1.019, 0.8655, 0.7771, 0.7886, 0.8492, 1.016, 0.804, 0.3791, 0.9997, 0.4403, 0.8834, 0.2067, 0.804, 0.3791, 0.8402, 0.5652, 0.9997, 0.4403, 0.8402, 0.5652, 1.015, 0.7145, 0.9997, 0.4403, 0.9622, 0.03419, 0.9484, 0.02733, 0.9683, 0.03536, 0.9746, 0.05014, 0.9622, 0.03419, 0.9683, 0.03536, 0.9746, 0.05014, 0.9683, 0.04872, 0.9622, 0.03419, 0.9746, 0.05014, 0.9678, 0.06407, 0.9683, 0.04872, 0.9722, 0.06574, 0.9678, 0.06407, 0.9746, 0.05014, 0.9484, 0.07523, 0.9678, 0.06407, 0.9722, 0.06574, 0.9484, 0.07523, 0.9484, 0.06974, 0.9678, 0.06407, 0.9484, 0.04865, 0.9683, 0.04872, 0.9678, 0.06407, 0.9484, 0.04865, 0.9678, 0.06407, 0.9484, 0.06974, 0.9484, 0.02755, 0.9683, 0.04872, 0.9484, 0.04865, 0.9622, 0.03419, 0.9683, 0.04872, 0.9484, 0.02755, 0.9289, 0.06407, 0.9484, 0.04865, 0.9484, 0.06974, 0.9289, 0.06407, 0.9484, 0.07523, 0.9245, 0.06574, 0.9245, 0.06574, 0.9221, 0.05014, 0.9289, 0.06407, 0.9289, 0.06407, 0.9221, 0.05014, 0.9284, 0.04872, 0.9284, 0.04872, 0.9484, 0.04865, 0.9289, 0.06407, 0.9284, 0.04872, 0.9484, 0.02755, 0.9484, 0.04865, 0.9284, 0.04872, 0.9221, 0.05014, 0.9345, 0.03419, 0.9284, 0.04872, 0.9345, 0.03419, 0.9484, 0.02755, 0.9345, 0.03419, 0.9221, 0.05014, 0.9284, 0.03536, 0.9484, 0.06974, 0.9484, 0.07523, 0.9289, 0.06407, 0.9484, 0.02733, 0.9345, 0.03419, 0.9284, 0.03536, 0.9484, 0.02755, 0.9345, 0.03419, 0.9484, 0.02623, 0.9622, 0.03419, 0.9484, 0.02623, 0.9484, 0.02733, 0.9484, 0.02623, 0.9345, 0.03419, 0.9484, 0.02733, 0.9622, 0.03419, 0.9484, 0.02755, 0.9484, 0.02623, 0.7835, -0.01658, 0.4544, 0.1258, 0.4368, -0.03165, 0.7145, 0.2078, 0.4544, 0.1258, 0.7835, -0.01658, 0.5035, 0.477, 0.4544, 0.1258, 0.7145, 0.2078, 0.7145, 0.2078, 0.804, 0.3791, 0.5035, 0.477, 0.7835, -0.01658, 0.9032, 0.1268, 0.7145, 0.2078, 0.804, 0.3791, 0.8402, 0.5652, 0.5035, 0.477, 0.5035, 0.477, 0.8402, 0.5652, 0.7771, 0.7886, 0.5035, 0.477, 0.7771, 0.7886, 0.4599, 0.8598, 0.8492, 1.016, 0.4599, 0.8598, 0.7771, 0.7886, 0.4332, 1.018, 0.4599, 0.8598, 0.8492, 1.016, 0.7771, 0.7886, 1.019, 0.8655, 0.8492, 1.016, 0.804, 0.3791, 0.9997, 0.4403, 0.8402, 0.5652, 0.8834, 0.2067, 0.9997, 0.4403, 0.804, 0.3791, 0.9997, 0.4403, 1.015, 0.7145, 0.8402, 0.5652, 0.2326, 0.7057, 0.244, 0.6942, 0.2326, 0.6827, 0.2211, 0.6942, 0.2326, 0.7057, 0.2326, 0.6827, 0.2326, 0.7286, 0.2268, 0.7057, 0.2211, 0.7057, 0.2326, 0.7286, 0.244, 0.7057, 0.2383, 0.7057, 0.2326, 0.7286, 0.2326, 0.7057, 0.2268, 0.7057, 0.2326, 0.7286, 0.2383, 0.7057, 0.2326, 0.7057, 0.2326, 0.7057, 0.244, 0.6942, 0.2326, 0.6827, 0.2211, 0.6942, 0.2326, 0.7057, 0.2326, 0.6827, 0.2326, 0.7286, 0.2268, 0.7057, 0.2211, 0.7057, 0.2326, 0.7286, 0.244, 0.7057, 0.2383, 0.7057, 0.2326, 0.7286, 0.2326, 0.7057, 0.2268, 0.7057, 0.2326, 0.7286, 0.2383, 0.7057, 0.2326, 0.7057, 0.2326, 0.7057, 0.2211, 0.6942, 0.2326, 0.6827, 0.244, 0.6942, 0.2326, 0.7057, 0.2326, 0.6827, 0.2268, 0.7057, 0.2326, 0.7286, 0.2211, 0.7057, 0.244, 0.7057, 0.2326, 0.7286, 0.2383, 0.7057, 0.2326, 0.7057, 0.2326, 0.7286, 0.2268, 0.7057, 0.2383, 0.7057, 0.2326, 0.7286, 0.2326, 0.7057, 0.2326, 0.7057, 0.2211, 0.6942, 0.2326, 0.6827, 0.244, 0.6942, 0.2326, 0.7057, 0.2326, 0.6827, 0.2268, 0.7057, 0.2326, 0.7286, 0.2211, 0.7057, 0.244, 0.7057, 0.2326, 0.7286, 0.2383, 0.7057, 0.2326, 0.7057, 0.2326, 0.7286, 0.2268, 0.7057, 0.2383, 0.7057, 0.2326, 0.7286, 0.2326, 0.7057, 0.2326, 0.7057, 0.244, 0.6942, 0.2326, 0.6827, 0.2211, 0.6942, 0.2326, 0.7057, 0.2326, 0.6827, 0.2326, 0.7286, 0.2268, 0.7057, 0.2211, 0.7057, 0.2326, 0.7286, 0.244, 0.7057, 0.2383, 0.7057, 0.2326, 0.7286, 0.2326, 0.7057, 0.2268, 0.7057, 0.2326, 0.7286, 0.2383, 0.7057, 0.2326, 0.7057, 0.2326, 0.7057, 0.244, 0.6942, 0.2326, 0.6827, 0.2211, 0.6942, 0.2326, 0.7057, 0.2326, 0.6827, 0.2326, 0.7286, 0.2268, 0.7057, 0.2211, 0.7057, 0.2326, 0.7286, 0.244, 0.7057, 0.2383, 0.7057, 0.2326, 0.7286, 0.2326, 0.7057, 0.2268, 0.7057, 0.2326, 0.7286, 0.2383, 0.7057, 0.2326, 0.7057, 0.2326, 0.7057, 0.2211, 0.6942, 0.2326, 0.6827, 0.244, 0.6942, 0.2326, 0.7057, 0.2326, 0.6827, 0.2268, 0.7057, 0.2326, 0.7286, 0.2211, 0.7057, 0.244, 0.7057, 0.2326, 0.7286, 0.2383, 0.7057, 0.2326, 0.7057, 0.2326, 0.7286, 0.2268, 0.7057, 0.2383, 0.7057, 0.2326, 0.7286, 0.2326, 0.7057, 0.2326, 0.7057, 0.2211, 0.6942, 0.2326, 0.6827, 0.244, 0.6942, 0.2326, 0.7057, 0.2326, 0.6827, 0.2268, 0.7057, 0.2326, 0.7286, 0.2211, 0.7057, 0.244, 0.7057, 0.2326, 0.7286, 0.2383, 0.7057, 0.2326, 0.7057, 0.2326, 0.7286, 0.2268, 0.7057, 0.2383, 0.7057, 0.2326, 0.7286, 0.2326, 0.7057, 0.1596, 0.3943, 0.2669, 0.5569, 0.1596, 0.5569, 0.2162, 0.3943, 0.2669, 0.5569, 0.1596, 0.3943, 0.1596, 0.3943, 0.2669, 0.5569, 0.2162, 0.3943, 0.1596, 0.3943, 0.1596, 0.5569, 0.2669, 0.5569, 0.1596, 0.3943, 0.2669, 0.5569, 0.1596, 0.5569, 0.1596, 0.3943, 0.2162, 0.3943, 0.2669, 0.5569, 0.1596, 0.3943, 0.2669, 0.5569, 0.2162, 0.3943, 0.1596, 0.3943, 0.1596, 0.5569, 0.2669, 0.5569, 0.945, 0.2112, 0.9612, 0.2112, 0.9559, 0.207, 0.9612, 0.2112, 0.945, 0.2112, 0.9628, 0.2236, 0.9612, 0.2112, 0.9628, 0.2236, 0.9609, 0.2258, 0.945, 0.2041, 0.945, 0.2112, 0.9559, 0.207, 0.9628, 0.2236, 0.945, 0.2112, 0.945, 0.233, 0.945, 0.2112, 0.945, 0.2041, 0.9341, 0.207, 0.9288, 0.2112, 0.945, 0.2112, 0.9341, 0.207, 0.945, 0.2112, 0.9288, 0.2112, 0.9272, 0.2236, 0.9272, 0.2236, 0.9288, 0.2112, 0.9291, 0.2258, 0.945, 0.233, 0.945, 0.2112, 0.9321, 0.2303, 0.9321, 0.2303, 0.945, 0.2112, 0.9272, 0.2236, 0.945, 0.233, 0.9321, 0.2303, 0.932, 0.2343, 0.9622, 0.2184, 0.9591, 0.2099, 0.9612, 0.2112, 0.9591, 0.2099, 0.945, 0.2076, 0.945, 0.2041, 0.9591, 0.2099, 0.945, 0.2041, 0.9559, 0.207, 0.945, 0.2076, 0.9309, 0.2099, 0.945, 0.2041, 0.945, 0.2041, 0.9309, 0.2099, 0.9341, 0.207, 0.9277, 0.2184, 0.9288, 0.2112, 0.9309, 0.2099, 0.958, 0.2343, 0.945, 0.233, 0.945, 0.2347, 0.958, 0.2343, 0.945, 0.2347, 0.945, 0.2406, 0.945, 0.2347, 0.932, 0.2343, 0.945, 0.2406, 0.945, 0.233, 0.932, 0.2343, 0.945, 0.2347, 0.9579, 0.2303, 0.945, 0.233, 0.958, 0.2343, 0.9628, 0.2236, 0.945, 0.233, 0.9579, 0.2303, 0.9591, 0.2099, 0.9559, 0.207, 0.9612, 0.2112, 0.9288, 0.2112, 0.9341, 0.207, 0.9309, 0.2099, 0.3121, 0.843, 0.3454, 0.754, 0.4076, 0.8399, 0.3454, 0.754, 0.4076, 0.6833, 0.4076, 0.8399, 0.3454, 0.754, 0.3121, 0.843, 0.3093, 0.641, 0.3121, 0.843, 0.3057, 0.843, 0.3093, 0.641, 0.3093, 0.641, 0.3057, 0.843, 0.3008, 0.6282, 0.3022, 0.843, 0.3008, 0.6282, 0.3057, 0.843, 0.3022, 0.843, 0.2946, 0.8399, 0.3008, 0.6282, 0.1615, 0.7067, 0.3008, 0.6282, 0.2946, 0.8399, 0.1615, 0.7067, 0.2946, 0.8399, 0.1074, 0.7283, 0.08834, 0.7949, 0.1074, 0.7283, 0.2946, 0.8399, 0.1074, 0.7283, 0.08834, 0.7949, 5.96e-08, 0.7353, 0.08834, 0.7949, 0.2946, 0.8399, 0.1407, 0.9754, 0.08834, 0.7949, -5.96e-08, 0.7989, 5.96e-08, 0.7353, -5.96e-08, 0.7989, 0.08834, 0.7949, 0.1407, 0.9754, -0.1407, 0.9754, -5.96e-08, 0.7989, 0.1407, 0.9754, -5.96e-08, 0.7989, -0.08834, 0.7949, 5.96e-08, 0.7353, -0.1407, 0.9754, -0.08834, 0.7949, -5.96e-08, 0.7989, -0.08834, 0.7949, -0.1074, 0.7283, 5.96e-08, 0.7353, -0.1074, 0.7283, -0.08834, 0.7949, -0.2946, 0.8399, -0.2946, 0.8399, -0.08834, 0.7949, -0.1407, 0.9754, -0.005658, 0.8117, -0.006745, 0.735, -0.003989, 0.7999, -0.005539, 0.7351, -0.003989, 0.7999, -0.006745, 0.735, -0.005658, 0.8117, -0.008524, 0.8425, -0.006745, 0.735, -0.01135, 0.8201, -0.01144, 0.7345, -0.009253, 0.7347, -0.01135, 0.8201, -0.009253, 0.7347, -0.006745, 0.735, -0.008524, 0.8425, -0.01135, 0.8201, -0.006745, 0.735, 0.9622, 0.2184, 0.9612, 0.2112, 0.9609, 0.2258, 0.159, 0.09324, 0.3694, 0.242, 0.1905, 0.3258, 0.159, 0.09324, 0.3581, 0.08201, 0.3694, 0.242, 0.3694, 0.242, 0.3581, 0.08201, 0.4448, 0.116, 0.3413, 0.0183, 0.3581, 0.08201, 0.159, 0.09324, 0.3581, 0.08201, 0.3413, 0.0183, 0.4004, 0.02292, 0.1905, 0.3258, 0.3694, 0.242, 0.4409, 0.3862, 0.945, 0.2406, 0.945, 0.2362, 0.958, 0.2343, 0.945, 0.2362, 0.9533, 0.2329, 0.958, 0.2343, 0.9494, 0.2308, 0.9533, 0.2329, 0.945, 0.2362, 0.9405, 0.2308, 0.9494, 0.2308, 0.945, 0.2362, 0.9367, 0.2329, 0.9405, 0.2308, 0.945, 0.2362, 0.932, 0.2343, 0.9367, 0.2329, 0.945, 0.2362, 0.945, 0.2406, 0.932, 0.2343, 0.945, 0.2362, 0.9609, 0.2258, 0.9578, 0.2257, 0.9622, 0.2184, 0.4586, 0.4535, 0.4586, 0.4535, 0.4586, 0.4535, 0.4586, 0.4535, 0.4586, 0.4535, 0.4586, 0.4535, 0.4586, 0.4535, 0.4586, 0.4535, 0.4586, 0.4535, 0.4586, 0.4535, 0.4586, 0.4535, 0.4586, 0.4535, 0.4586, 0.4535, 0.4586, 0.4535, 0.4586, 0.4535, 0.4586, 0.4535, 0.4586, 0.4535, 0.4586, 0.4535, -0.005539, 0.7351, -0.006745, 0.735, -0.003989, 0.7999, -0.005658, 0.8117, -0.003989, 0.7999, -0.006745, 0.735, -0.008524, 0.8425, -0.005658, 0.8117, -0.006745, 0.735, -0.006745, 0.735, -0.009253, 0.7347, -0.01135, 0.8201, -0.01144, 0.7345, -0.01135, 0.8201, -0.009253, 0.7347, -0.008524, 0.8425, -0.006745, 0.735, -0.01135, 0.8201, 0.4076, 0.6833, 0.3454, 0.754, 0.4076, 0.8399, 0.3454, 0.754, 0.3121, 0.843, 0.4076, 0.8399, 0.3093, 0.641, 0.3121, 0.843, 0.3454, 0.754, 0.3057, 0.843, 0.3121, 0.843, 0.3093, 0.641, 0.3057, 0.843, 0.3093, 0.641, 0.3008, 0.6282, 0.3008, 0.6282, 0.3022, 0.843, 0.3057, 0.843, 0.3008, 0.6282, 0.2946, 0.8399, 0.3022, 0.843, 0.1615, 0.7067, 0.2946, 0.8399, 0.3008, 0.6282, 0.1615, 0.7067, 0.1074, 0.7283, 0.2946, 0.8399, 0.9288, 0.2112, 0.9277, 0.2184, 0.9291, 0.2258, 0.3694, 0.242, 0.159, 0.09324, 0.1905, 0.3258, 0.159, 0.09324, 0.3694, 0.242, 0.3581, 0.08201, 0.3581, 0.08201, 0.3694, 0.242, 0.4448, 0.116, 0.159, 0.09324, 0.3581, 0.08201, 0.3413, 0.0183, 0.3413, 0.0183, 0.3581, 0.08201, 0.4004, 0.02292, 0.3694, 0.242, 0.1905, 0.3258, 0.4409, 0.3862, 0.9322, 0.2257, 0.9291, 0.2258, 0.9277, 0.2184, 0.4586, 0.4535, 0.4586, 0.4535, 0.4586, 0.4535, 0.4586, 0.4535, 0.4586, 0.4535, 0.4586, 0.4535, 0.4586, 0.4535, 0.4586, 0.4535, 0.4586, 0.4535, 0.4586, 0.4535, 0.4586, 0.4535, 0.4586, 0.4535, 0.4586, 0.4535, 0.4586, 0.4535, 0.4586, 0.4535, 0.4586, 0.4535, 0.4586, 0.4535, 0.4586, 0.4535, 0.2265, 0.6784, 0.2265, 0.6784, 0.2265, 0.6784, 0.2265, 0.6784, 0.2265, 0.6784, 0.2265, 0.6784, 0.9226, 0.09506, 0.9153, 0.05078, 0.9005, 0.05078, 0.9226, 0.09506, 0.93, 0.05078, 0.9153, 0.05078, 0.9226, 0.09506, 0.9448, 0.05078, 0.93, 0.05078, 0.9226, 0.09506, 0.9153, 0.05078, 0.9005, 0.05078, 0.9226, 0.09506, 0.93, 0.05078, 0.9153, 0.05078, 0.9226, 0.09506, 0.9448, 0.05078, 0.93, 0.05078, 0.9153, 0.05078, 0.9226, 0.09506, 0.9005, 0.05078, 0.93, 0.05078, 0.9226, 0.09506, 0.9153, 0.05078, 0.9448, 0.05078, 0.9226, 0.09506, 0.93, 0.05078, 0.9153, 0.05078, 0.9226, 0.09506, 0.9005, 0.05078, 0.93, 0.05078, 0.9226, 0.09506, 0.9153, 0.05078, 0.9448, 0.05078, 0.9226, 0.09506, 0.93, 0.05078, 0.9153, 0.05078, 0.9226, 0.09506, 0.9005, 0.05078, 0.93, 0.05078, 0.9226, 0.09506, 0.9153, 0.05078, 0.9448, 0.05078, 0.9226, 0.09506, 0.93, 0.05078, 0.9153, 0.05078, 0.9226, 0.09506, 0.9005, 0.05078, 0.93, 0.05078, 0.9226, 0.09506, 0.9153, 0.05078, 0.9448, 0.05078, 0.9226, 0.09506, 0.93, 0.05078, 0.9153, 0.05078, 0.9226, 0.09506, 0.9005, 0.05078, 0.93, 0.05078, 0.9226, 0.09506, 0.9153, 0.05078, 0.9448, 0.05078, 0.9226, 0.09506, 0.93, 0.05078, 0.3698, 0.9536, 0.02424, 0.9325, 0.1896, 0.8513, 0.1896, 0.8513, 0.5675, 0.8353, 0.3698, 0.9536, 0.5675, 0.8353, 1.059, 0.9549, 0.3698, 0.9536, 1.059, 0.9549, 0.5675, 0.8353, 0.9765, 0.8236, 0.02424, 0.9325, 0.3698, 0.9536, 0.1896, 0.8513, 0.5675, 0.8353, 0.1896, 0.8513, 0.3698, 0.9536, 1.059, 0.9549, 0.5675, 0.8353, 0.3698, 0.9536, 0.5675, 0.8353, 1.059, 0.9549, 0.9765, 0.8236])
me_ratta1.materials.append(mat_pii_ratta_alola_01)
me_ratta1.materials.append(mat_pii_ratta_alola_eye)
me_ratta1.update()
me_ratta1.normals_split_custom_set([tuple(v) for v in zip(*[iter([1.015e-05, 0.2972, -0.9548, -0.4906, -0.8686, -0.06876, -0.5046, -0.03655, -0.8626, 1.015e-05, 0.2972, -0.9548, -0.5046, -0.03655, -0.8626, -0.9813, -0.05718, 0.1838, 0.5045, 0.5197, -0.6895, -9.85e-06, 0.2972, -0.9548, 0.4906, 0.7542, 0.4363, 0.5045, 0.5197, -0.6895, 0.9813, -0.05722, 0.1838, -9.85e-06, 0.2972, -0.9548, 0.4907, 0.7542, 0.4364, -0.4907, 0.7542, 0.4364, 8.267e-05, -0.2972, 0.9548, -0.4906, 0.7542, 0.4364, -0.9813, -0.05725, 0.1839, 5.716e-05, -0.2971, 0.9548, -0.9813, -0.0572, 0.1839, -0.4906, -0.8687, -0.06867, -2.517e-05, -0.2971, 0.9548, 0.4906, 0.7542, 0.4364, -7.412e-05, 0.7978, -0.6029, -0.4906, 0.7542, 0.4364, -0.4906, 0.7542, 0.4364, -0.5045, 0.5196, -0.6895, -0.9813, -0.05722, 0.1839, -0.9813, -0.05722, 0.1839, -0.5046, -0.03651, -0.8626, -0.4906, -0.8686, -0.06868, -0.4906, -0.8686, -0.06867, 7.43e-05, -0.3147, -0.9492, 0.4906, -0.8687, -0.06868, 0.4906, -0.8687, -0.06867, 0.5045, -0.03652, -0.8626, 0.9813, -0.05723, 0.1839, 0.9813, -0.05723, 0.1839, 0.5045, 0.5197, -0.6895, 0.4906, 0.7542, 0.4364, -0.4907, -0.8686, -0.06864, 0.4907, -0.8686, -0.06866, -8.272e-05, -0.2972, 0.9548, 0.4906, -0.8687, -0.06865, 0.9813, -0.05721, 0.1839, 1.55e-05, -0.2971, 0.9548, 0.9813, -0.05727, 0.1839, 0.4906, 0.7542, 0.4364, 2.526e-05, -0.2973, 0.9548, 0.9813, -0.05718, 0.1838, 0.5045, -0.03661, -0.8626, 2.489e-05, 0.2972, -0.9548, 0.4907, -0.8686, -0.06876, -9.164e-06, -0.3147, -0.9492, -3.725e-06, 0.2971, -0.9548, -2.521e-05, 0.2972, -0.9548, -0.9813, -0.05722, 0.1838, -0.5045, 0.5197, -0.6895, 3.457e-06, 0.2972, -0.9548, -0.4907, 0.7542, 0.4363, 8.807e-06, 0.7978, -0.6029, 0.5046, -0.03663, -0.8626, 0.4906, -0.8686, -0.06876, 4.401e-05, 0.2971, -0.9548, -1.594e-05, -0.3148, -0.9492, -0.4907, -0.8686, -0.06876, -8.434e-06, 0.2971, -0.9548, -4.374e-05, 0.2972, -0.9548, -0.5046, 0.5197, -0.6895, -0.4906, 0.7542, 0.4363, 8.374e-06, 0.2972, -0.9548, 1.593e-05, 0.7978, -0.6029, 0.4907, 0.7542, 0.4363, -1.152e-06, -0.7672, -0.6414, 0.9829, 0.1637, 0.08402, 0.9763, 0.2057, 0.06782, -3.077e-06, -0.8833, -0.4688, -1.152e-06, -0.7672, -0.6414, 0.9763, 0.2057, 0.06782, -1.152e-06, -0.7672, -0.6414, 9.509e-07, -0.2588, -0.9659, 0.9829, 0.1637, 0.08402, 9.509e-07, -0.2588, -0.9659, 0.9819, 0.0827, 0.1705, 0.9829, 0.1637, 0.08402, 9.509e-07, -0.2588, -0.9659, -1.129e-05, 0.3535, -0.9354, 0.9819, 0.0827, 0.1705, -1.129e-05, 0.3535, -0.9354, 0.9594, 0.02018, 0.2812, 0.9819, 0.0827, 0.1705, -1.129e-05, 0.3535, -0.9354, -9.19e-05, 0.6919, 0.722, 0.9594, 0.02018, 0.2812, -1.152e-06, -0.7672, -0.6414, -3.077e-06, -0.8833, -0.4688, -0.9763, 0.2057, 0.06781, -0.9829, 0.1637, 0.08406, -1.152e-06, -0.7672, -0.6414, -0.9763, 0.2057, 0.06781, 9.509e-07, -0.2588, -0.9659, -1.152e-06, -0.7672, -0.6414, -0.9829, 0.1637, 0.08406, -0.9819, 0.0827, 0.1705, 9.509e-07, -0.2588, -0.9659, -0.9829, 0.1637, 0.08406, -1.129e-05, 0.3535, -0.9354, 9.509e-07, -0.2588, -0.9659, -0.9819, 0.0827, 0.1705, -0.9594, 0.02014, 0.2812, -1.129e-05, 0.3535, -0.9354, -0.9819, 0.0827, 0.1705, -9.19e-05, 0.6919, 0.722, -1.129e-05, 0.3535, -0.9354, -0.9594, 0.02014, 0.2812, -0.9763, 0.2057, 0.06777, 0.9763, 0.2057, 0.06782, 0.9829, 0.1637, 0.08402, -0.9829, 0.1637, 0.08401, -0.9763, 0.2057, 0.06777, 0.9829, 0.1637, 0.08402, -0.9829, 0.1637, 0.08401, 0.9829, 0.1637, 0.08402, 0.9819, 0.0827, 0.1705, -0.9819, 0.08271, 0.1706, -0.9829, 0.1637, 0.08401, 0.9819, 0.0827, 0.1705, -0.9819, 0.08271, 0.1706, 0.9819, 0.0827, 0.1705, 0.9594, 0.02018, 0.2812, -0.9594, 0.02012, 0.2812, -0.9819, 0.08271, 0.1706, 0.9594, 0.02018, 0.2812, -0.9594, 0.02012, 0.2812, 0.9594, 0.02011, 0.2812, 9.607e-05, 0.6919, 0.722, 3.564e-05, -0.6149, 0.7886, 0.7148, 0.02043, 0.699, 1.743e-05, 0.001175, 1.0, 3.564e-05, -0.6149, 0.7886, 0.2365, -0.8743, 0.424, 0.7148, 0.02043, 0.699, 3.564e-05, -0.6149, 0.7886, -1.547e-05, -1.0, 0.002538, 0.2365, -0.8743, 0.424, 0.5963, -0.8028, -0.0008955, 0.2365, -0.8743, 0.424, -1.547e-05, -1.0, 0.002538, 0.5963, -0.8028, -0.0008901, 0.7148, 0.02043, 0.699, 0.2365, -0.8743, 0.424, 0.5702, -0.801, 0.1824, 0.5963, -0.8028, -0.0008955, -1.547e-05, -1.0, 0.002538, 0.5702, -0.801, 0.1824, -1.547e-05, -1.0, 0.002538, 0.2422, -0.8476, -0.4721, 0.2422, -0.8476, -0.4721, -1.547e-05, -1.0, 0.002538, 4.932e-06, -0.702, -0.7122, 4.932e-06, -0.702, -0.7122, 0.7318, 0.0507, -0.6796, 0.2422, -0.8476, -0.4721, 4.932e-06, -0.702, -0.7122, -3.93e-07, 0.1167, -0.9932, 0.7318, 0.0507, -0.6796, 0.5702, -0.801, 0.1824, 0.2422, -0.8476, -0.4721, 0.7318, 0.05065, -0.6796, 0.5963, -0.8027, -0.0008598, 0.9874, 0.08598, 0.1327, 0.7148, 0.02044, 0.699, 0.5963, -0.8027, -0.0008598, 0.5702, -0.801, 0.1824, 0.9874, 0.08598, 0.1327, 0.5702, -0.801, 0.1824, 0.7318, 0.05066, -0.6796, 0.9874, 0.08598, 0.1327, 0.6416, 0.4221, 0.6404, 1.795e-05, 0.001131, 1.0, 0.7149, 0.02047, 0.699, 0.9874, 0.08597, 0.1327, 0.6416, 0.4221, 0.6404, 0.7148, 0.02044, 0.699, 0.9874, 0.08597, 0.1327, 0.6883, 0.7147, 0.1242, 0.6416, 0.4221, 0.6404, 0.9874, 0.08597, 0.1327, 0.5819, 0.6021, -0.5467, 0.6883, 0.7147, 0.1242, 0.7318, 0.05065, -0.6796, 0.5819, 0.6021, -0.5467, 0.9874, 0.08597, 0.1327, -1.907e-05, 0.1167, -0.9932, 0.5819, 0.6021, -0.5467, 0.7318, 0.05065, -0.6796, -1.907e-05, 0.1167, -0.9932, 6.288e-06, 0.7348, -0.6783, 0.5819, 0.6021, -0.5467, 3.374e-07, 0.9999, 0.01213, 0.6883, 0.7147, 0.1242, 0.5819, 0.6021, -0.5467, 3.374e-07, 0.9999, 0.01213, 0.5819, 0.6021, -0.5467, -3.1e-05, 0.7348, -0.6783, 7.838e-06, 0.9183, 0.3958, 0.6883, 0.7147, 0.1242, 3.374e-07, 0.9999, 0.01213, 0.6416, 0.4221, 0.6404, 0.6883, 0.7147, 0.1242, 7.838e-06, 0.9183, 0.3958, -0.5819, 0.6021, -0.5467, 3.374e-07, 0.9999, 0.01213, -3.1e-05, 0.7348, -0.6783, -0.5819, 0.6021, -0.5467, 2.077e-05, 0.1167, -0.9932, -0.7318, 0.05066, -0.6796, -0.7318, 0.05066, -0.6796, -0.9874, 0.08597, 0.1327, -0.5819, 0.6021, -0.5467, -0.5819, 0.6021, -0.5467, -0.9874, 0.08597, 0.1327, -0.6883, 0.7147, 0.1242, -0.6883, 0.7147, 0.1242, 3.374e-07, 0.9999, 0.01213, -0.5819, 0.6021, -0.5467, -0.6883, 0.7147, 0.1242, 7.838e-06, 0.9183, 0.3958, 3.374e-07, 0.9999, 0.01213, -0.6883, 0.7147, 0.1242, -0.9874, 0.08597, 0.1327, -0.6416, 0.4221, 0.6404, -0.6883, 0.7147, 0.1242, -0.6416, 0.4221, 0.6404, 7.838e-06, 0.9183, 0.3958, -0.6416, 0.4221, 0.6404, -0.9874, 0.08597, 0.1327, -0.7149, 0.02044, 0.699, 7.778e-06, 0.7348, -0.6783, 2.077e-05, 0.1167, -0.9932, -0.5819, 0.6021, -0.5467, -1.554e-05, 0.001144, 1.0, -0.6416, 0.4222, 0.6404, -0.7149, 0.02048, 0.699, -3.681e-05, 0.9183, 0.3958, -0.6416, 0.4221, 0.6404, -1.845e-05, 0.008136, 1.0, 0.6416, 0.4222, 0.6405, -1.132e-05, 0.0081, 1.0, -2.39e-05, 0.001129, 1.0, 8.779e-06, 0.008118, 1.0, -0.6416, 0.4222, 0.6404, 2.182e-05, 0.001144, 1.0, 0.6416, 0.4221, 0.6404, 6.19e-05, 0.9183, 0.3958, 2.56e-05, 0.008115, 1.0, -0.7148, 0.02043, 0.699, -2.813e-05, -0.6149, 0.7886, -1.785e-05, 0.001184, 1.0, -0.2365, -0.8743, 0.424, -2.813e-05, -0.6149, 0.7886, -0.7148, 0.02043, 0.699, 1.547e-05, -1.0, 0.002538, -2.813e-05, -0.6149, 0.7886, -0.2365, -0.8743, 0.424, -0.2365, -0.8743, 0.424, -0.5963, -0.8028, -0.0009112, 1.547e-05, -1.0, 0.002538, -0.7148, 0.02043, 0.699, -0.5963, -0.8028, -0.0008955, -0.2365, -0.8743, 0.424, -0.5963, -0.8028, -0.0009112, -0.5702, -0.801, 0.1824, 1.547e-05, -1.0, 0.002538, 1.547e-05, -1.0, 0.002538, -0.5702, -0.801, 0.1824, -0.2422, -0.8476, -0.4721, 1.547e-05, -1.0, 0.002538, -0.2422, -0.8476, -0.4721, -1.314e-05, -0.702, -0.7122, -0.7318, 0.05069, -0.6796, -1.314e-05, -0.702, -0.7122, -0.2422, -0.8476, -0.4721, 4.619e-06, 0.1167, -0.9932, -1.314e-05, -0.702, -0.7122, -0.7318, 0.05069, -0.6796, -0.2422, -0.8476, -0.4721, -0.5702, -0.801, 0.1823, -0.7318, 0.05067, -0.6796, -0.5963, -0.8027, -0.0008763, -0.9874, 0.08598, 0.1327, -0.5702, -0.801, 0.1824, -0.7148, 0.02043, 0.699, -0.9874, 0.08598, 0.1327, -0.5963, -0.8027, -0.0008763, -0.9874, 0.08598, 0.1327, -0.7318, 0.05064, -0.6797, -0.5702, -0.801, 0.1824, 0.2005, -0.4112, -0.8892, 0.2005, -0.4112, -0.8892, 0.2005, -0.4112, -0.8892, 0.2005, -0.4112, -0.8892, 0.2005, -0.4112, -0.8892, 0.2005, -0.4112, -0.8892, -0.2201, 0.4195, 0.8807, 0.2329, 0.1856, 0.9546, 0.2404, 0.9121, 0.3321, -0.22, 0.4195, 0.8807, 0.2404, 0.9121, 0.3321, -0.3299, 0.4629, 0.8227, -0.2201, 0.4195, 0.8807, -0.5053, -0.3939, 0.7678, 0.2329, 0.1856, 0.9546, -0.2201, 0.4195, 0.8807, -0.3299, 0.4629, 0.8228, -0.5053, -0.3939, 0.7678, 0.2792, -0.2374, -0.9304, 0.2792, -0.2374, -0.9304, 0.2792, -0.2374, -0.9304, 0.2792, -0.2374, -0.9304, 0.2792, -0.2374, -0.9304, 0.2792, -0.2374, -0.9304, -0.2991, 0.2379, 0.9241, 0.2183, 0.1958, 0.9561, -0.1472, 0.8529, 0.5009, -0.299, 0.2379, 0.9241, -0.1472, 0.8529, 0.5009, -0.4254, 0.2384, 0.873, -0.2991, 0.2379, 0.9241, -0.2778, -0.5152, 0.8108, 0.2182, 0.1957, 0.9561, -0.2991, 0.2379, 0.9241, -0.4254, 0.2384, 0.8731, -0.2778, -0.5152, 0.8108, -0.2005, -0.4112, -0.8892, -0.2005, -0.4112, -0.8892, -0.2005, -0.4112, -0.8892, -0.2005, -0.4112, -0.8892, -0.2005, -0.4112, -0.8892, -0.2005, -0.4112, -0.8892, -0.2329, 0.1856, 0.9546, 0.2201, 0.4195, 0.8807, -0.2404, 0.9121, 0.3321, -0.2404, 0.9121, 0.3321, 0.22, 0.4195, 0.8807, 0.3299, 0.4629, 0.8228, 0.5053, -0.3939, 0.7678, 0.2201, 0.4195, 0.8807, -0.2329, 0.1856, 0.9546, 0.3299, 0.4629, 0.8227, 0.2201, 0.4195, 0.8807, 0.5053, -0.3939, 0.7678, -0.2792, -0.2374, -0.9304, -0.2792, -0.2374, -0.9304, -0.2792, -0.2374, -0.9304, -0.2792, -0.2374, -0.9304, -0.2792, -0.2374, -0.9304, -0.2792, -0.2374, -0.9304, -0.2182, 0.1958, 0.9561, 0.299, 0.2379, 0.9241, 0.1472, 0.8529, 0.5009, 0.1472, 0.8529, 0.5009, 0.299, 0.2379, 0.9241, 0.4254, 0.2384, 0.8731, 0.2778, -0.5152, 0.8108, 0.2991, 0.2379, 0.9241, -0.2183, 0.1957, 0.9561, 0.4254, 0.2384, 0.8731, 0.2991, 0.2379, 0.9241, 0.2778, -0.5152, 0.8108, -0.05713, 0.3978, -0.9157, -0.05721, 0.3976, -0.9158, -0.05713, 0.3978, -0.9157, -0.05699, 0.3982, -0.9155, -0.05713, 0.3978, -0.9157, -0.05713, 0.3978, -0.9157, 0.03801, -0.4372, 0.8986, 0.293, 0.2937, 0.9099, -0.6032, -0.1099, 0.79, 0.03798, -0.4372, 0.8985, -0.6032, -0.1099, 0.79, -0.04299, -0.6042, 0.7957, 0.03794, -0.4372, 0.8986, 0.662, -0.5414, 0.5183, 0.293, 0.2936, 0.9099, 0.03794, -0.4372, 0.8986, -0.04297, -0.6042, 0.7957, 0.662, -0.5414, 0.5183, 0.03233, 0.4561, -0.8893, 0.03233, 0.4561, -0.8893, 0.03233, 0.4561, -0.8893, 0.03233, 0.4561, -0.8893, 0.03233, 0.4561, -0.8893, 0.03233, 0.4561, -0.8893, -0.05187, -0.4786, 0.8765, 0.3162, 0.02365, 0.9484, -0.6172, 0.07732, 0.783, -0.05179, -0.4785, 0.8765, -0.6173, 0.07733, 0.7829, -0.1488, -0.5837, 0.7982, -0.05182, -0.4786, 0.8765, 0.5502, -0.7254, 0.4137, 0.3162, 0.02361, 0.9484, -0.05182, -0.4786, 0.8765, -0.1488, -0.5836, 0.7983, 0.5502, -0.7254, 0.4137, 0.05713, 0.3978, -0.9157, 0.05711, 0.3979, -0.9157, 0.05713, 0.3978, -0.9157, 0.05721, 0.3976, -0.9158, 0.05713, 0.3978, -0.9157, 0.05713, 0.3978, -0.9157, -0.293, 0.2937, 0.9099, -0.03803, -0.4372, 0.8986, 0.6032, -0.1099, 0.79, 0.6032, -0.1099, 0.79, -0.03798, -0.4372, 0.8985, 0.04299, -0.6042, 0.7957, -0.662, -0.5414, 0.5183, -0.03794, -0.4372, 0.8985, -0.293, 0.2936, 0.9099, 0.04298, -0.6042, 0.7957, -0.03794, -0.4372, 0.8985, -0.662, -0.5414, 0.5183, -0.03233, 0.4561, -0.8893, -0.03233, 0.4561, -0.8893, -0.03233, 0.4561, -0.8893, -0.03233, 0.4561, -0.8893, -0.03233, 0.4561, -0.8893, -0.03233, 0.4561, -0.8893, -0.3162, 0.02362, 0.9484, 0.05184, -0.4786, 0.8765, 0.6172, 0.07731, 0.783, 0.6173, 0.07733, 0.7829, 0.0518, -0.4786, 0.8765, 0.1488, -0.5836, 0.7983, -0.5502, -0.7254, 0.4137, 0.05183, -0.4786, 0.8765, -0.3162, 0.02364, 0.9484, 0.1488, -0.5837, 0.7982, 0.05183, -0.4786, 0.8765, -0.5502, -0.7254, 0.4137, -1.161e-08, -0.2724, 0.9622, 0.09921, -0.2167, 0.9712, -1.73e-05, -0.1992, 0.98, 0.2861, -0.2447, 0.9264, 0.09921, -0.2167, 0.9712, -1.161e-08, -0.2724, 0.9622, 2.295e-06, -0.2724, 0.9622, -0.09921, -0.2167, 0.9712, -0.2861, -0.2447, 0.9264, 2.295e-06, -0.2724, 0.9622, 1.695e-05, -0.1992, 0.98, -0.09921, -0.2167, 0.9712, -7.986e-07, -0.2724, 0.9622, -0.03354, -0.3376, 0.9407, -1.994e-08, -0.3572, 0.934, -7.986e-07, -0.2724, 0.9622, -0.2861, -0.2447, 0.9264, -0.03354, -0.3376, 0.9407, 3.695e-06, -0.2724, 0.9622, 0.03354, -0.3376, 0.9407, 0.2861, -0.2447, 0.9264, 3.695e-06, -0.2724, 0.9622, 0.0, -0.3572, 0.934, 0.03354, -0.3376, 0.9407, 0.001063, -0.3836, -0.9235, 0.5221, -0.4068, -0.7497, 0.2803, -0.9258, -0.2537, 0.5221, -0.4068, -0.7497, 0.001063, -0.3836, -0.9235, 0.4338, -0.2285, -0.8716, 0.5221, -0.4068, -0.7497, 0.4338, -0.2285, -0.8716, 0.9421, 0.2072, 0.2638, -2.514e-05, -0.9896, -0.1436, 0.001063, -0.3836, -0.9235, 0.2803, -0.9258, -0.2537, 0.4338, -0.2285, -0.8716, 0.001063, -0.3836, -0.9235, -0.05084, 0.05258, -0.9973, 0.001063, -0.3836, -0.9235, -2.514e-05, -0.9896, -0.1436, -0.2803, -0.9258, -0.2537, -0.5221, -0.4068, -0.7497, 0.001063, -0.3836, -0.9235, -0.2803, -0.9258, -0.2537, 0.001063, -0.3836, -0.9235, -0.5221, -0.4068, -0.7497, -0.462, -0.155, -0.8732, -0.462, -0.155, -0.8732, -0.5221, -0.4068, -0.7497, -0.9421, 0.2072, 0.2638, -0.05084, 0.05258, -0.9973, 0.001063, -0.3836, -0.9235, -0.1087, 0.1897, -0.9758, -0.1087, 0.1897, -0.9758, 0.001063, -0.3836, -0.9235, -0.462, -0.155, -0.8732, -0.05084, 0.05258, -0.9973, -0.1087, 0.1897, -0.9758, -0.4914, 0.8692, 0.05451, 0.9987, -0.003047, 0.05038, 0.7129, -0.6724, 0.1992, 0.522, -0.4068, -0.7497, 0.7129, -0.6724, 0.1991, 3.343e-06, -0.8819, 0.4714, -3.131e-05, -0.9896, -0.1436, 0.7129, -0.6724, 0.1991, -3.131e-05, -0.9896, -0.1436, 0.2803, -0.9258, -0.2537, 3.343e-06, -0.8819, 0.4714, -0.7129, -0.6724, 0.1991, -3.131e-05, -0.9896, -0.1436, -3.131e-05, -0.9896, -0.1436, -0.7129, -0.6724, 0.1991, -0.2803, -0.9258, -0.2537, -0.9987, -0.003043, 0.05039, -0.522, -0.4068, -0.7497, -0.7129, -0.6724, 0.1991, 0.4914, 0.8692, 0.0545, -0.05088, 0.05259, -0.9973, -1.204e-07, 0.9487, -0.3161, 0.4914, 0.8692, 0.0545, -1.204e-07, 0.9487, -0.3161, 1.083e-05, 1.0, 0.003247, -1.204e-07, 0.9487, -0.3161, -0.4914, 0.8692, 0.05451, 1.083e-05, 1.0, 0.003247, -0.05088, 0.05259, -0.9973, -0.4914, 0.8692, 0.05451, -1.204e-07, 0.9487, -0.3161, 0.1025, 0.6127, -0.7836, -0.05089, 0.05266, -0.9973, 0.4914, 0.8692, 0.05451, 0.4338, -0.2285, -0.8716, -0.05089, 0.05266, -0.9973, 0.1025, 0.6127, -0.7836, 0.7129, -0.6724, 0.1992, 0.2803, -0.9258, -0.2537, 0.5221, -0.4068, -0.7497, -0.5221, -0.4068, -0.7497, -0.2803, -0.9258, -0.2537, -0.7129, -0.6724, 0.1992, 0.7129, -0.6724, 0.1992, 0.1859, -0.9203, 0.3442, 8.084e-07, -0.8819, 0.4715, 0.1859, -0.9203, 0.3442, 4.664e-06, -0.8431, 0.5378, 8.084e-07, -0.8819, 0.4715, 0.1859, -0.9203, 0.3442, 0.7129, -0.6724, 0.1992, 0.6678, -0.4477, 0.5946, 0.7129, -0.6724, 0.1992, 0.9987, -0.00304, 0.05036, 0.6678, -0.4477, 0.5946, 0.6678, -0.4477, 0.5946, 0.9987, -0.00304, 0.05036, 0.8303, 0.3099, 0.4633, 0.8187, 0.4584, 0.3458, 0.8303, 0.31, 0.4633, 0.9987, -0.00305, 0.05033, 0.8187, 0.4584, 0.3458, 0.5871, 0.4604, 0.6659, 0.8303, 0.31, 0.4632, 0.3228, -0.07649, 0.9434, 0.8303, 0.31, 0.4632, 0.5871, 0.4604, 0.6659, 0.3228, -0.07649, 0.9434, 0.5871, 0.4604, 0.6659, 0.1868, 0.1945, 0.963, 0.3833, 0.2467, 0.8901, 0.1868, 0.1945, 0.963, 0.5871, 0.4604, 0.6659, 0.1868, 0.1945, 0.963, 0.3833, 0.2467, 0.8901, 8.396e-08, -0.03223, 0.9995, 0.3833, 0.2467, 0.8901, 0.5871, 0.4604, 0.6659, 0.2821, 0.5848, 0.7606, 0.3833, 0.2467, 0.8901, -1.877e-05, 0.4023, 0.9155, 8.396e-08, -0.03223, 0.9995, -1.877e-05, 0.4023, 0.9155, 0.3833, 0.2467, 0.8901, 0.2821, 0.5848, 0.7606, -0.2821, 0.5848, 0.7606, -1.877e-05, 0.4023, 0.9155, 0.2821, 0.5848, 0.7606, -1.877e-05, 0.4023, 0.9155, -0.3833, 0.2467, 0.8901, 8.396e-08, -0.03223, 0.9995, -0.2821, 0.5848, 0.7606, -0.3833, 0.2467, 0.8901, -1.877e-05, 0.4023, 0.9155, -0.3833, 0.2467, 0.8901, -0.1868, 0.1945, 0.963, 8.396e-08, -0.03223, 0.9995, -0.1868, 0.1945, 0.963, -0.3833, 0.2467, 0.8901, -0.5871, 0.4604, 0.6658, -0.5871, 0.4604, 0.6658, -0.3833, 0.2467, 0.8901, -0.2821, 0.5848, 0.7606, 0.1859, -0.9203, 0.3443, 0.07151, -0.6179, 0.783, -1.103e-06, -0.8431, 0.5378, 0.0, -0.8179, 0.5753, -1.103e-06, -0.8431, 0.5378, 0.07151, -0.6179, 0.783, 0.1859, -0.9203, 0.3442, 0.6678, -0.4477, 0.5946, 0.07152, -0.6179, 0.783, 0.3228, -0.0765, 0.9434, 0.1868, 0.1945, 0.963, -0.1829, -0.2712, 0.945, 0.3228, -0.07642, 0.9434, -0.1829, -0.2712, 0.945, 0.0715, -0.6179, 0.783, 0.6679, -0.4477, 0.5946, 0.3228, -0.07648, 0.9434, 0.07151, -0.6179, 0.783, 0.9987, -0.00301, 0.05037, 0.5221, -0.4067, -0.7497, 0.9421, 0.2072, 0.2637, 0.9421, 0.2072, 0.2637, 0.9819, 0.05265, 0.1822, 0.4914, 0.8692, 0.05449, 0.9421, 0.2072, 0.2637, 0.9885, -0.1176, -0.09522, 0.9819, 0.05265, 0.1822, 0.9819, 0.05265, 0.1822, 0.9885, -0.1176, -0.09522, 0.2811, -0.06791, -0.9573, 0.4337, -0.2285, -0.8716, 0.9885, -0.1176, -0.09522, 0.9421, 0.2072, 0.2637, 0.9885, -0.1176, -0.09522, 0.4337, -0.2285, -0.8716, -0.4219, -0.4887, -0.7636, 0.4914, 0.8692, 0.05449, 0.9819, 0.05265, 0.1822, -0.2705, 0.9214, -0.2789, 7.018e-06, 1.0, 0.00326, -1.954e-06, 0.9443, 0.3292, 0.4914, 0.8692, 0.05449, -1.954e-06, 0.9443, 0.3292, 0.5795, 0.6992, 0.4186, 0.4914, 0.8692, 0.05449, 0.2821, 0.5848, 0.7606, 0.5795, 0.6992, 0.4186, 2.404e-05, 0.9443, 0.3292, -0.2821, 0.5848, 0.7605, 0.2821, 0.5848, 0.7606, 2.404e-05, 0.9443, 0.3292, -0.5795, 0.6992, 0.4186, -0.2821, 0.5848, 0.7605, 2.404e-05, 0.9443, 0.3292, -0.4914, 0.8692, 0.05451, -0.5795, 0.6992, 0.4186, -9.581e-06, 0.9443, 0.3292, -5.098e-06, 1.0, 0.003263, -0.4914, 0.8692, 0.0545, 3.964e-06, 0.9442, 0.3292, 0.9421, 0.2072, 0.2637, 0.8187, 0.4584, 0.3458, 0.9987, -0.003054, 0.0504, 0.1025, 0.6127, -0.7836, 0.9819, 0.05267, 0.1821, 0.2812, -0.06782, -0.9573, -0.2704, 0.9215, -0.2788, 0.9819, 0.05267, 0.1821, 0.1025, 0.6127, -0.7836, 0.2812, -0.06782, -0.9573, 0.9885, -0.1175, -0.09531, 0.1025, 0.6127, -0.7836, -0.4219, -0.4887, -0.7637, 0.1025, 0.6127, -0.7836, 0.9885, -0.1175, -0.09531, 0.4338, -0.2285, -0.8716, 0.1025, 0.6127, -0.7836, -0.4219, -0.4887, -0.7637, 0.4914, 0.8692, 0.05453, -0.2704, 0.9215, -0.2788, 0.1025, 0.6127, -0.7836, 0.0, -0.8179, 0.5753, -0.07152, -0.6179, 0.783, 3.282e-06, -0.8431, 0.5378, -0.1859, -0.9203, 0.3443, 3.282e-06, -0.8431, 0.5378, -0.07152, -0.6179, 0.783, -0.6678, -0.4477, 0.5946, -0.1859, -0.9203, 0.3442, -0.07152, -0.6179, 0.783, -0.07149, -0.6179, 0.783, 0.1829, -0.2712, 0.945, -0.3228, -0.07644, 0.9434, -0.1868, 0.1945, 0.963, -0.3227, -0.07644, 0.9434, 0.1828, -0.2712, 0.945, -0.6679, -0.4477, 0.5946, -0.07151, -0.6179, 0.783, -0.3228, -0.07648, 0.9434, -2.932e-06, -0.8431, 0.5378, -0.1859, -0.9203, 0.3442, -9.649e-06, -0.8819, 0.4715, -0.1859, -0.9203, 0.3442, -0.7129, -0.6724, 0.1992, -9.649e-06, -0.8819, 0.4715, -0.6679, -0.4477, 0.5946, -0.7129, -0.6724, 0.1992, -0.1859, -0.9203, 0.3442, -0.9987, -0.003035, 0.05037, -0.7129, -0.6724, 0.1992, -0.6679, -0.4477, 0.5946, -0.9987, -0.003035, 0.05037, -0.6679, -0.4477, 0.5946, -0.8302, 0.3099, 0.4633, -0.8303, 0.3099, 0.4632, -0.8187, 0.4584, 0.3458, -0.9987, -0.003047, 0.05036, -0.8303, 0.3099, 0.4633, -0.5871, 0.4604, 0.6659, -0.8187, 0.4584, 0.3458, -0.3228, -0.07648, 0.9434, -0.5871, 0.4604, 0.6659, -0.8303, 0.3099, 0.4633, -0.3228, -0.07648, 0.9434, -0.1868, 0.1945, 0.963, -0.5871, 0.4604, 0.6659, -0.5221, -0.4068, -0.7497, -0.9987, -0.003019, 0.05037, -0.9421, 0.2072, 0.2637, -0.9819, 0.05264, 0.1822, -0.9421, 0.2072, 0.2637, -0.4914, 0.8692, 0.05451, -0.9421, 0.2072, 0.2637, -0.9819, 0.05264, 0.1822, -0.9885, -0.1176, -0.09522, -0.9885, -0.1176, -0.09522, -0.9819, 0.05264, 0.1822, -0.2811, -0.06786, -0.9573, -0.9421, 0.2072, 0.2637, -0.9885, -0.1176, -0.09522, -0.462, -0.1551, -0.8732, -0.462, -0.1551, -0.8732, -0.9885, -0.1176, -0.09522, 0.4219, -0.4887, -0.7636, -0.9819, 0.05264, 0.1822, -0.4914, 0.8692, 0.05451, 0.2705, 0.9214, -0.2789, -0.8187, 0.4584, 0.3458, -0.9421, 0.2072, 0.2637, -0.9987, -0.003061, 0.05041, -0.9819, 0.05263, 0.1821, -0.1087, 0.1897, -0.9758, -0.2812, -0.06783, -0.9573, -0.9819, 0.05263, 0.1821, 0.2704, 0.9215, -0.2788, -0.1087, 0.1897, -0.9758, -0.2812, -0.06783, -0.9573, -0.1087, 0.1897, -0.9758, -0.9885, -0.1175, -0.09531, 0.4219, -0.4887, -0.7637, -0.9885, -0.1175, -0.09531, -0.1087, 0.1897, -0.9758, 0.4219, -0.4887, -0.7637, -0.1087, 0.1897, -0.9758, -0.462, -0.155, -0.8732, 0.2704, 0.9215, -0.2788, -0.4914, 0.8692, 0.05453, -0.1087, 0.1897, -0.9758, -0.6679, -0.4477, 0.5946, -0.3228, -0.0765, 0.9434, -0.8303, 0.31, 0.4633, 0.6678, -0.4477, 0.5946, 0.8303, 0.31, 0.4632, 0.3228, -0.07651, 0.9434, 0.4315, -0.6645, -0.6101, 0.4315, -0.6645, -0.6101, 0.4315, -0.6645, -0.6101, -0.525, 0.8085, 0.2659, -0.525, 0.8085, 0.266, 0.1578, 0.967, 0.2, -0.525, 0.8085, 0.2659, -0.9476, 0.2491, 0.2, -0.525, 0.8085, 0.2659, 0.1898, -0.7153, -0.6726, 0.1898, -0.7153, -0.6726, 0.1898, -0.7153, -0.6726, -0.2472, 0.9317, 0.2662, -0.2472, 0.9317, 0.2662, 0.4711, 0.86, 0.1962, -0.2473, 0.9317, 0.2661, -0.8355, 0.5132, 0.1962, -0.2472, 0.9317, 0.2662, -0.4315, -0.6645, -0.6101, -0.4315, -0.6645, -0.6101, -0.4315, -0.6645, -0.6101, 0.525, 0.8085, 0.2659, 0.525, 0.8085, 0.2659, -0.1578, 0.967, 0.2, 0.9476, 0.2491, 0.2, 0.525, 0.8085, 0.2659, 0.525, 0.8085, 0.266, -0.1898, -0.7153, -0.6726, -0.1898, -0.7153, -0.6726, -0.1898, -0.7153, -0.6726, 0.2472, 0.9317, 0.2662, 0.2472, 0.9317, 0.2661, -0.4711, 0.86, 0.1962, 0.8355, 0.5132, 0.1962, 0.2473, 0.9317, 0.2662, 0.2472, 0.9317, 0.2662, -0.08767, -0.7612, -0.6425, -0.08767, -0.7612, -0.6425, -0.08767, -0.7612, -0.6425, 0.1114, 0.9674, 0.2275, 0.1114, 0.9674, 0.2275, -0.5894, 0.7902, 0.1677, 0.7536, 0.6356, 0.1677, 0.1114, 0.9674, 0.2275, 0.1114, 0.9674, 0.2276, -0.2381, -0.7389, -0.6304, -0.2381, -0.7389, -0.6304, -0.2381, -0.7389, -0.6304, 0.3577, 0.9087, 0.2155, 0.3577, 0.9087, 0.2154, -0.3559, 0.9305, 0.087, 0.883, 0.4088, 0.2306, 0.3577, 0.9087, 0.2154, 0.3577, 0.9086, 0.2155, 0.1107, -0.7418, -0.6614, 0.1107, -0.7418, -0.6614, 0.1107, -0.7418, -0.6614, -0.2509, 0.9319, 0.2621, -0.2509, 0.9319, 0.262, -0.8169, 0.4817, 0.3173, 0.4471, 0.8918, 0.06896, -0.2509, 0.9319, 0.262, -0.2509, 0.9319, 0.2621, 0.5795, 0.6992, 0.4186, 0.2822, 0.5848, 0.7605, 0.5871, 0.4604, 0.6659, 0.5871, 0.4604, 0.6659, 0.8187, 0.4584, 0.3458, 0.5795, 0.6992, 0.4186, 0.8187, 0.4584, 0.3458, 0.4914, 0.8692, 0.05454, 0.5795, 0.6992, 0.4186, 0.4914, 0.8692, 0.05454, 0.8187, 0.4584, 0.3458, 0.9421, 0.2072, 0.2638, -0.2822, 0.5848, 0.7606, -0.5795, 0.6992, 0.4186, -0.5871, 0.4604, 0.6659, -0.8187, 0.4584, 0.3458, -0.5871, 0.4604, 0.6659, -0.5795, 0.6992, 0.4186, -0.4914, 0.8692, 0.05454, -0.8187, 0.4584, 0.3458, -0.5795, 0.6992, 0.4186, -0.8187, 0.4584, 0.3458, -0.4914, 0.8692, 0.05454, -0.9421, 0.2072, 0.2638])] * 3)])
me_cube = bpy.data.meshes.new('Cube')
me_cube.from_pydata([(1.0, 1.0, 1.0), (1.0, 1.0, -1.0), (1.0, -1.0, 1.0), (1.0, -1.0, -1.0), (-1.0, 1.0, 1.0), (-1.0, 1.0, -1.0), (-1.0, -1.0, 1.0), (-1.0, -1.0, -1.0)], [], [(0, 4, 6, 2), (3, 2, 6, 7), (7, 6, 4, 5), (5, 1, 3, 7), (1, 0, 2, 3), (5, 4, 0, 1)])
_uv = me_cube.uv_layers.new(name='UVMap')
_uv.uv.foreach_set('vector', [0.625, 0.5, 0.875, 0.5, 0.875, 0.75, 0.625, 0.75, 0.375, 0.75, 0.625, 0.75, 0.625, 1.0, 0.375, 1.0, 0.375, 0.0, 0.625, 0.0, 0.625, 0.25, 0.375, 0.25, 0.125, 0.5, 0.375, 0.5, 0.375, 0.75, 0.125, 0.75, 0.375, 0.5, 0.625, 0.5, 0.625, 0.75, 0.375, 0.75, 0.375, 0.25, 0.625, 0.25, 0.625, 0.5, 0.375, 0.5])
me_cube.materials.append(mat_material)
me_cube.use_mirror_vertex_groups = False
me_cube.update()
arm_armature = bpy.data.armatures.new('Armature')  # bones are not reproduced

# ---- objects
ob_sun = bpy.data.objects.new('Sun', light_sun)
ob_20_00_11 = bpy.data.objects.new('20_00_11', arm_armature)
ob_ratta1 = bpy.data.objects.new('Ratta1', me_ratta1)
ob_cube = bpy.data.objects.new('Cube', me_cube)
ob_light = bpy.data.objects.new('Light', light_light)
ob_camera = bpy.data.objects.new('Camera', cam_camera)

# ---- transforms, parenting, visibility, modifiers, constraints
ob_sun.location = (0.0, 0.0, 0.0)
ob_sun.rotation_euler = (-0.6628, 0.7963, -0.1939)
ob_sun.hide_select = True
ob_20_00_11.location = (0.0, 0.0, 0.0)
ob_20_00_11.rotation_euler = (1.571, -0.0, 0.0)
ob_ratta1.parent = ob_20_00_11
ob_ratta1.location = (0.0, 0.0, -0.09774)
ob_ratta1.color = (0.8, 0.8, 0.8, 1.0)
_vg = ob_ratta1.vertex_groups.new(name='BODY')
for _i, _w in zip([7, 10, 12, 27, 30, 32, 53, 56, 62, 66, 72, 73, 74, 76, 77, 78, 79, 81, 82, 83, 84, 85, 86, 87, 88, 89, 90, 91, 92, 93, 94, 95, 96, 97, 98, 99, 100, 101, 102, 103, 104, 105, 106, 107, 108, 109, 110, 111, 112, 113, 114, 115, 116, 117, 118, 119, 120, 121, 122, 124, 125, 126, 127, 129, 130, 131, 132, 133, 134, 135, 136, 137, 444, 445, 446, 447, 448, 449, 450, 451, 452, 453, 454, 455, 456, 457, 458, 459, 460, 461, 462, 463, 464, 465, 466, 467, 468, 469, 470], [1.0, 1.0, 1.0, 1.0, 1.0, 1.0, 1.0, 1.0, 1.0, 1.0, 0.8, 0.8, 0.75, 0.8, 0.8, 0.8, 0.8, 0.5, 0.8, 0.8, 0.8, 0.8, 0.8, 1.0, 0.8, 0.8, 0.8, 0.8, 1.0, 0.8, 1.0, 1.0, 1.0, 0.8, 0.8, 1.0, 1.0, 1.0, 1.0, 1.0, 0.8, 1.0, 1.0, 1.0, 0.8, 1.0, 0.8, 1.0, 1.0, 0.8, 1.0, 1.0, 1.0, 1.0, 1.0, 1.0, 0.8, 0.75, 0.8, 0.8, 0.8, 0.8, 0.8, 0.5, 0.8, 0.8, 0.8, 0.8, 0.8, 1.0, 0.8, 0.8, 1.0, 1.0, 1.0, 1.0, 1.0, 1.0, 1.0, 1.0, 1.0, 1.0, 1.0, 1.0, 1.0, 1.0, 1.0, 1.0, 1.0, 1.0, 1.0, 1.0, 1.0, 1.0, 1.0, 1.0, 1.0, 1.0, 1.0]): _vg.add([_i], _w, 'REPLACE')
_vg = ob_ratta1.vertex_groups.new(name='ARM')
for _i, _w in zip([72, 73, 74, 75, 76, 77, 78, 86, 90, 91, 93, 108, 110, 113, 120, 121, 122, 123, 124, 125, 126, 136], [0.2, 0.2, 0.25, 1.0, 0.2, 0.2, 0.2, 0.2, 0.2, 0.2, 0.2, 0.2, 0.2, 0.2, 0.2, 0.25, 0.2, 1.0, 0.2, 0.2, 0.2, 0.2]): _vg.add([_i], _w, 'REPLACE')
_vg = ob_ratta1.vertex_groups.new(name='HEAD')
_vg.add([138, 139, 140, 141, 142, 143, 144, 145, 146, 147, 148, 149, 150, 151, 152, 153, 154, 155, 156, 157, 158, 159, 160, 161, 162, 163, 164, 165, 166, 167, 168, 169, 170, 171, 172, 173, 174, 175, 176, 177, 178, 179, 180, 181, 182, 183, 184, 185, 186, 187, 188, 189, 190, 191, 192, 193, 194, 195, 196, 197, 198, 199, 200, 201, 202, 203, 204, 205, 206, 207, 208, 209, 210, 211, 212, 213, 214, 215, 216, 217, 218, 219, 220, 221, 222, 223, 224, 225, 226, 227, 228, 229, 230, 231, 232, 233, 234, 235, 236, 237, 238, 239, 240, 241, 242, 243, 244, 245, 246, 247, 248, 249, 250, 251, 252, 253, 254, 255, 256, 257, 258, 259, 260, 261, 262, 263, 264, 265, 266, 267, 268, 269, 270, 271, 272, 273, 274, 275, 276, 277, 278, 279, 280, 281, 282, 283, 284, 285, 286, 287, 288, 289, 290, 291, 292, 293, 294, 295, 296, 297, 298, 299, 300, 301, 302, 303, 304, 305, 306, 307, 308, 309, 310, 311, 312, 313, 314, 315, 316, 317, 318, 319, 320, 321, 322, 323, 324, 325, 326, 327, 328, 329, 330, 331, 332, 333, 334, 335, 336, 337, 338, 339, 340, 341, 342, 343, 344, 345, 346, 347, 348, 349, 350, 351, 352, 353, 354, 355, 356, 357, 358, 359, 360, 361, 362, 363, 364, 365, 366, 367, 368, 369, 370, 371, 372, 373, 374, 375, 376, 377, 378, 379, 380, 381, 382, 383, 384, 385, 386, 387, 388, 389, 390, 391, 392, 393, 394, 395, 396, 397, 398, 399, 400, 401, 402, 403, 404, 405, 406, 407, 408, 409, 410, 411, 412, 413, 414, 415, 416, 417, 418, 419, 420, 421, 422, 423, 424, 425, 426, 427, 428, 429, 430, 431, 432, 433, 434, 435, 436, 437, 438, 439, 440, 441, 442, 443, 471, 472, 473, 474, 475, 476, 477, 478, 479, 480, 481, 482], 1.0, 'REPLACE')
_vg = ob_ratta1.vertex_groups.new(name='LEG')
for _i, _w in zip([79, 80, 81, 82, 83, 84, 85, 88, 89, 97, 98, 104, 127, 128, 129, 130, 131, 132, 133, 134, 137], [0.2, 1.0, 0.5, 0.2, 0.2, 0.2, 0.2, 0.2, 0.2, 0.2, 0.2, 0.2, 0.2, 1.0, 0.5, 0.2, 0.2, 0.2, 0.2, 0.2, 0.2]): _vg.add([_i], _w, 'REPLACE')
_vg = ob_ratta1.vertex_groups.new(name='TAIL')
_vg.add([0, 1, 2, 3, 4, 5, 6, 8, 9, 11, 13, 14, 15, 16, 17, 18, 19, 20, 21, 22, 23, 24, 25, 26, 28, 29, 31, 33, 34, 35, 36, 37, 38, 39, 40, 41, 42, 43, 44, 45, 46, 47, 48, 49, 50, 51, 52, 54, 55, 57, 58, 59, 60, 61, 63, 64, 65, 67, 68, 69, 70, 71], 1.0, 'REPLACE')
_m = ob_ratta1.modifiers.new('Armature', 'ARMATURE')
_m.object = ob_20_00_11
ob_cube.location = (0.0, 0.0, 0.0)
ob_cube.lock_rotations_4d = False
ob_cube.empty_display_type = 'ARROWS'
ob_cube.lineart.crease_threshold = 0.0
ob_light.location = (4.076, 1.005, 5.904)
ob_light.rotation_euler = (0.6503, 0.05522, 1.866)
ob_light.lock_rotations_4d = False
ob_light.empty_display_type = 'ARROWS'
ob_light.color = (0.0, 0.0, 0.0, 0.0)
ob_light.lineart.crease_threshold = 0.0
ob_camera.location = (0.7082, -1.037, 0.4052)
ob_camera.rotation_euler = (1.442, 0.01294, 0.6559)
ob_camera.scale = (1.0, 1.0, 1.0)
ob_camera.lock_rotations_4d = False
ob_camera.empty_display_type = 'ARROWS'
ob_camera.color = (0.0, 0.0, 0.0, 0.0)
ob_camera.display_type = 'WIRE'
ob_camera.lineart.crease_threshold = 0.0

# ---- collection membership
scene.collection.objects.link(ob_sun)
scene.collection.objects.link(ob_20_00_11)
scene.collection.objects.link(ob_ratta1)
col_collection.objects.link(ob_cube)
col_collection.objects.link(ob_light)
col_collection.objects.link(ob_camera)
def _layer_coll(name, lc=None):
    lc = lc or bpy.context.view_layer.layer_collection
    for c in lc.children:
        if c.name == name: return c
        r = _layer_coll(name, c)
        if r: return r
_layer_coll('Collection').exclude = True

# ---- scene / render settings (as saved in the file)
scene.camera = ob_camera
scene.frame_start = 1; scene.frame_end = 250; scene.frame_set(2)
scene.render.engine = 'BLENDER_EEVEE_NEXT'
scene.render.resolution_x = 600
scene.render.resolution_y = 600
scene.render.fps = 25
scene.render.filter_size = 0.01
scene.render.film_transparent = True
scene.cycles.sampling_pattern = 'TABULATED_SOBOL'
scene.view_settings.view_transform = 'Filmic'
bpy.context.view_layer.update()
